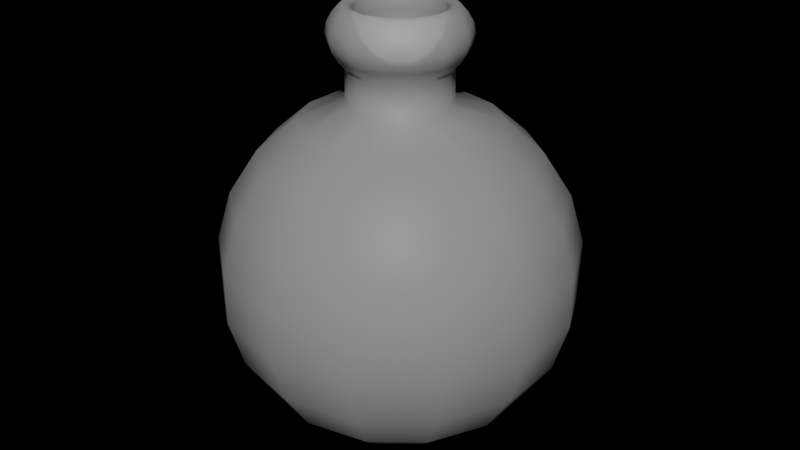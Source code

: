 # Source: bottle.blend  (saved by Blender 4.1.24; exported with 4.5.12 LTS)
import bpy
from mathutils import Matrix  # noqa: F401  (used for matrix-valued properties, if any)

bpy.ops.wm.read_factory_settings(use_empty=True)
scene = bpy.context.scene
scene.name = 'Scene'

# ---- collections
col_collection = bpy.data.collections.new('Collection'); scene.collection.children.link(col_collection)

# ---- materials (node trees are filled in below, after node groups)
mat_material_001 = bpy.data.materials.new('Material.001')
mat_material_001.surface_render_method = 'BLENDED'
mat_material_001.blend_method = 'BLEND'
mat_material_001.use_backface_culling = True
mat_material_001.use_transparent_shadow = False
mat_material_002 = bpy.data.materials.new('Material.002')
mat_material_002.use_backface_culling = True
mat_material_002.use_transparent_shadow = False
mat_material_003 = bpy.data.materials.new('Material.003')
mat_material_003.use_backface_culling = True
mat_material_003.use_transparent_shadow = False

# ---- material node trees
mat_material_001.use_nodes = True; mat_material_001.node_tree.nodes.clear()
_N = mat_material_001.node_tree.nodes; _L = mat_material_001.node_tree.links
n0 = _N.new('ShaderNodeBsdfPrincipled'); n0.name = 'Principled BSDF'; n0.location = (10, 300)
n0.inputs[4].default_value = 0.3571
n1 = _N.new('ShaderNodeOutputMaterial'); n1.name = 'Material Output'; n1.location = (300, 300)
_L.new(n0.outputs[0], n1.inputs[0])
n1.is_active_output = True
mat_material_002.use_nodes = True; mat_material_002.node_tree.nodes.clear()
_N = mat_material_002.node_tree.nodes; _L = mat_material_002.node_tree.links
n0 = _N.new('ShaderNodeBsdfPrincipled'); n0.name = 'Principled BSDF'; n0.location = (10, 300)
n1 = _N.new('ShaderNodeOutputMaterial'); n1.name = 'Material Output'; n1.location = (300, 300)
_L.new(n0.outputs[0], n1.inputs[0])
n1.is_active_output = True
mat_material_003.use_nodes = True; mat_material_003.node_tree.nodes.clear()
_N = mat_material_003.node_tree.nodes; _L = mat_material_003.node_tree.links
n0 = _N.new('ShaderNodeBsdfPrincipled'); n0.name = 'Principled BSDF'; n0.location = (10, 300)
n1 = _N.new('ShaderNodeOutputMaterial'); n1.name = 'Material Output'; n1.location = (300, 300)
_L.new(n0.outputs[0], n1.inputs[0])
n1.is_active_output = True

# ---- world
world_world = bpy.data.worlds.new('World'); scene.world = world_world
world_world.use_nodes = True; world_world.node_tree.nodes.clear()
_N = world_world.node_tree.nodes; _L = world_world.node_tree.links
n0 = _N.new('ShaderNodeOutputWorld'); n0.name = 'World Output'; n0.location = (300, 300)
n1 = _N.new('ShaderNodeBackground'); n1.name = 'Background'; n1.location = (10, 300)
n1.inputs[0].default_value = (0.05088, 0.05088, 0.05088, 1.0)
n1.inputs[1].default_value = 0.0
_L.new(n1.outputs[0], n0.inputs[0])
n0.is_active_output = True
world_world.color = (0.05088, 0.05088, 0.05088)
world_world.use_sun_shadow = False
world_world.sun_shadow_jitter_overblur = 0.0

# ---- meshes
me_sphere = bpy.data.meshes.new('Sphere')
me_sphere.from_pydata([(0.0, 0.2817, 0.9508), (0.0, 0.5406, 0.8413), (0.0, 0.9898, 0.1423), (0.0, 0.9898, -0.1423), (0.0, 0.5406, -0.8413), (0.0, 0.2817, -0.9595), (0.1222, 0.2538, 0.9508), (0.2346, 0.4871, 0.8413), (0.3279, 0.6809, 0.6549), (0.3947, 0.8196, 0.4154), (0.4295, 0.8918, 0.1423), (0.4295, 0.8918, -0.1423), (0.3947, 0.8196, -0.4154), (0.3279, 0.6809, -0.6549), (0.2346, 0.4871, -0.8413), (0.1222, 0.2538, -0.9595), (0.2203, 0.1757, 0.9508), (0.4227, 0.3371, 0.8413), (0.5909, 0.4712, 0.6549), (0.7112, 0.5671, 0.4154), (0.7739, 0.6171, 0.1423), (0.7739, 0.6171, -0.1423), (0.7112, 0.5671, -0.4154), (0.5909, 0.4712, -0.6549), (0.4227, 0.3371, -0.8413), (0.2203, 0.1757, -0.9595), (0.2747, 0.06269, 0.9508), (0.5271, 0.1203, 0.8413), (0.7368, 0.1682, 0.6549), (0.8868, 0.2024, 0.4154), (0.965, 0.2203, 0.1423), (0.965, 0.2203, -0.1423), (0.8868, 0.2024, -0.4154), (0.7368, 0.1682, -0.6549), (0.5271, 0.1203, -0.8413), (0.2747, 0.06269, -0.9595), (0.2747, -0.06269, 0.9508), (0.5271, -0.1203, 0.8413), (0.7368, -0.1682, 0.6549), (0.8868, -0.2024, 0.4154), (0.965, -0.2203, 0.1423), (0.965, -0.2203, -0.1423), (0.8868, -0.2024, -0.4154), (0.7368, -0.1682, -0.6549), (0.5271, -0.1203, -0.8413), (0.2747, -0.06269, -0.9595), (0.2203, -0.1757, 0.9508), (0.4227, -0.3371, 0.8413), (0.5909, -0.4712, 0.6549), (0.7112, -0.5671, 0.4154), (0.7739, -0.6171, 0.1423), (0.7739, -0.6171, -0.1423), (0.7112, -0.5671, -0.4154), (0.5909, -0.4712, -0.6549), (0.4227, -0.3371, -0.8413), (0.2203, -0.1757, -0.9595), (0.1222, -0.2538, 0.9508), (0.2346, -0.4871, 0.8413), (0.3279, -0.6809, 0.6549), (0.3947, -0.8196, 0.4154), (0.4295, -0.8918, 0.1423), (0.4295, -0.8918, -0.1423), (0.3947, -0.8196, -0.4154), (0.3279, -0.6809, -0.6549), (0.2346, -0.4871, -0.8413), (0.1222, -0.2538, -0.9595), (-5.96e-08, -0.2817, 0.9508), (-8.941e-08, -0.5406, 0.8413), (-1.192e-07, -0.7557, 0.6549), (-1.788e-07, -0.9096, 0.4154), (-2.086e-07, -0.9898, 0.1423), (-2.086e-07, -0.9898, -0.1423), (-1.788e-07, -0.9096, -0.4154), (-1.192e-07, -0.7557, -0.6549), (-8.941e-08, -0.5406, -0.8413), (-5.96e-08, -0.2817, -0.9595), (-0.1222, -0.2538, 0.9508), (-0.2346, -0.4871, 0.8413), (-0.3279, -0.6809, 0.6549), (-0.3947, -0.8196, 0.4154), (-0.4295, -0.8918, 0.1423), (-0.4295, -0.8918, -0.1423), (-0.3947, -0.8196, -0.4154), (-0.3279, -0.6809, -0.6549), (-0.2346, -0.4871, -0.8413), (-0.1222, -0.2538, -0.9595), (0.0, 0.0, -1.0), (-0.2203, -0.1757, 0.9508), (-0.4227, -0.3371, 0.8413), (-0.5909, -0.4712, 0.6549), (-0.7112, -0.5671, 0.4154), (-0.7739, -0.6171, 0.1423), (-0.7739, -0.6171, -0.1423), (-0.7112, -0.5671, -0.4154), (-0.5909, -0.4712, -0.6549), (-0.4227, -0.3371, -0.8413), (-0.2203, -0.1757, -0.9595), (-0.2747, -0.06269, 0.9508), (-0.5271, -0.1203, 0.8413), (-0.7368, -0.1682, 0.6549), (-0.8868, -0.2024, 0.4154), (-0.965, -0.2203, 0.1423), (-0.965, -0.2203, -0.1423), (-0.8868, -0.2024, -0.4154), (-0.7368, -0.1682, -0.6549), (-0.5271, -0.1203, -0.8413), (-0.2747, -0.06269, -0.9595), (-0.2747, 0.06269, 0.9508), (-0.5271, 0.1203, 0.8413), (-0.7368, 0.1682, 0.6549), (-0.8868, 0.2024, 0.4154), (-0.965, 0.2203, 0.1423), (-0.965, 0.2203, -0.1423), (-0.8868, 0.2024, -0.4154), (-0.7368, 0.1682, -0.6549), (-0.5271, 0.1203, -0.8413), (-0.2747, 0.06269, -0.9595), (-0.2203, 0.1757, 0.9508), (-0.4227, 0.3371, 0.8413), (-0.5909, 0.4712, 0.6549), (-0.7112, 0.5671, 0.4154), (-0.7739, 0.6171, 0.1423), (-0.7739, 0.6171, -0.1423), (-0.7112, 0.5671, -0.4154), (-0.5909, 0.4712, -0.6549), (-0.4227, 0.3371, -0.8413), (-0.2203, 0.1757, -0.9595), (-0.1222, 0.2538, 0.9508), (-0.2346, 0.4871, 0.8413), (-0.3279, 0.6809, 0.6549), (-0.3947, 0.8196, 0.4154), (-0.4295, 0.8918, 0.1423), (-0.4295, 0.8918, -0.1423), (-0.3947, 0.8196, -0.4154), (-0.3279, 0.6809, -0.6549), (-0.2346, 0.4871, -0.8413), (-0.1222, 0.2538, -0.9595), (2.98e-07, 0.7557, 0.6549), (2.98e-07, 0.9096, 0.4154), (2.98e-07, 0.9096, -0.4154), (2.98e-07, 0.7557, -0.6549), (0.2203, 0.1757, 1.135), (0.2203, -0.1757, 1.135), (0.1222, -0.2538, 1.135), (-0.2203, -0.1757, 1.135), (-0.2747, 0.06269, 1.135), (-0.2203, 0.1757, 1.135), (-0.1222, 0.2538, 1.135), (2.112e-09, 0.2368, 0.9178), (0.2747, -0.06269, 1.135), (-0.2747, -0.06269, 1.135), (0.2747, 0.06269, 1.135), (-0.1222, -0.2538, 1.135), (-5.96e-08, -0.2817, 1.135), (0.1222, 0.2538, 1.135), (0.0, 0.2817, 1.135), (-2.049e-10, 0.5103, 0.7945), (-2.795e-09, 0.9346, 0.1345), (-3.074e-09, 0.9346, -0.1345), (0.0, 0.5097, -0.7948), (-1.482e-09, 0.265, -0.9063), (0.1027, 0.2133, 0.9178), (0.2214, 0.4597, 0.7945), (0.3094, 0.6425, 0.6189), (0.3726, 0.7737, 0.3927), (0.4055, 0.842, 0.1345), (0.4055, 0.842, -0.1345), (0.3726, 0.7737, -0.3927), (0.3094, 0.6425, -0.6189), (0.2212, 0.4592, -0.7948), (0.115, 0.2387, -0.9063), (0.1851, 0.1476, 0.9178), (0.3989, 0.3182, 0.7945), (0.5575, 0.4446, 0.6189), (0.6714, 0.5354, 0.3927), (0.7307, 0.5827, 0.1345), (0.7307, 0.5827, -0.1345), (0.6714, 0.5354, -0.3927), (0.5575, 0.4446, -0.6189), (0.3985, 0.3178, -0.7948), (0.2072, 0.1652, -0.9063), (0.2308, 0.05269, 0.9178), (0.4975, 0.1135, 0.7945), (0.6952, 0.1587, 0.6189), (0.8372, 0.1911, 0.3927), (0.9112, 0.208, 0.1345), (0.9112, 0.208, -0.1345), (0.8372, 0.1911, -0.3927), (0.6952, 0.1587, -0.6189), (0.4969, 0.1134, -0.7948), (0.2583, 0.05897, -0.9063), (0.2308, -0.05269, 0.9178), (0.4975, -0.1135, 0.7945), (0.6952, -0.1587, 0.6189), (0.8372, -0.1911, 0.3927), (0.9112, -0.208, 0.1345), (0.9112, -0.208, -0.1345), (0.8372, -0.1911, -0.3927), (0.6952, -0.1587, -0.6189), (0.4969, -0.1134, -0.7948), (0.2583, -0.05897, -0.9063), (0.1851, -0.1476, 0.9178), (0.3989, -0.3182, 0.7945), (0.5575, -0.4446, 0.6189), (0.6714, -0.5354, 0.3927), (0.7307, -0.5827, 0.1345), (0.7307, -0.5827, -0.1345), (0.6714, -0.5354, -0.3927), (0.5575, -0.4446, -0.6189), (0.3985, -0.3178, -0.7948), (0.2072, -0.1652, -0.9063), (0.1027, -0.2133, 0.9178), (0.2214, -0.4597, 0.7945), (0.3094, -0.6425, 0.6189), (0.3726, -0.7737, 0.3927), (0.4055, -0.842, 0.1345), (0.4055, -0.842, -0.1345), (0.3726, -0.7737, -0.3927), (0.3094, -0.6425, -0.6189), (0.2212, -0.4592, -0.7948), (0.115, -0.2387, -0.9063), (-5.055e-08, -0.2368, 0.9178), (-8.34e-08, -0.5103, 0.7945), (-1.129e-07, -0.7131, 0.6189), (-1.691e-07, -0.8587, 0.3927), (-1.946e-07, -0.9346, 0.1345), (-1.946e-07, -0.9346, -0.1345), (-1.691e-07, -0.8587, -0.3927), (-1.129e-07, -0.7131, -0.6189), (-8.396e-08, -0.5097, -0.7948), (-5.613e-08, -0.265, -0.9063), (-0.1799, -0.1434, 1.156), (-0.1851, -0.1476, 0.9178), (-0.1027, -0.2133, 0.9178), (-0.2214, -0.4597, 0.7945), (-0.3094, -0.6425, 0.6189), (-0.3726, -0.7737, 0.3927), (-0.4055, -0.842, 0.1345), (-0.4055, -0.842, -0.1345), (-0.3726, -0.7737, -0.3927), (-0.3094, -0.6425, -0.6189), (-0.2212, -0.4592, -0.7948), (-0.115, -0.2387, -0.9063), (5.151e-10, 7.431e-10, -0.9442), (-0.3989, -0.3182, 0.7945), (-0.5575, -0.4446, 0.6189), (-0.6714, -0.5354, 0.3927), (-0.7307, -0.5827, 0.1345), (-0.7307, -0.5827, -0.1345), (-0.6714, -0.5354, -0.3927), (-0.5575, -0.4446, -0.6189), (-0.3985, -0.3178, -0.7948), (-0.2072, -0.1652, -0.9063), (-0.2308, -0.05269, 0.9178), (-0.4975, -0.1135, 0.7945), (-0.6952, -0.1587, 0.6189), (-0.8372, -0.1911, 0.3927), (-0.9112, -0.208, 0.1345), (-0.9112, -0.208, -0.1345), (-0.8372, -0.1911, -0.3927), (-0.6952, -0.1587, -0.6189), (-0.4969, -0.1134, -0.7948), (-0.2583, -0.05897, -0.9063), (-0.2308, 0.05269, 0.9178), (-0.4975, 0.1135, 0.7945), (-0.6952, 0.1587, 0.6189), (-0.8372, 0.1911, 0.3927), (-0.9112, 0.208, 0.1345), (-0.9112, 0.208, -0.1345), (-0.8372, 0.1911, -0.3927), (-0.6952, 0.1587, -0.6189), (-0.4969, 0.1134, -0.7948), (-0.2583, 0.05897, -0.9063), (-0.1851, 0.1476, 0.9178), (-0.3989, 0.3182, 0.7945), (-0.5575, 0.4446, 0.6189), (-0.6714, 0.5354, 0.3927), (-0.7307, 0.5827, 0.1345), (-0.7307, 0.5827, -0.1345), (-0.6714, 0.5354, -0.3927), (-0.5575, 0.4446, -0.6189), (-0.3985, 0.3178, -0.7948), (-0.2072, 0.1652, -0.9063), (-0.1027, 0.2133, 0.9178), (-0.2214, 0.4597, 0.7945), (-0.3094, 0.6425, 0.6189), (-0.3726, 0.7737, 0.3927), (-0.4055, 0.842, 0.1345), (-0.4055, 0.842, -0.1345), (-0.3726, 0.7737, -0.3927), (-0.3094, 0.6425, -0.6189), (-0.2212, 0.4592, -0.7948), (-0.115, 0.2387, -0.9063), (2.878e-07, 0.7131, 0.6189), (2.836e-07, 0.8587, 0.3927), (2.836e-07, 0.8587, -0.3927), (2.876e-07, 0.7131, -0.6189), (-0.1799, 0.1434, 1.156), (0.09982, -0.2073, 1.156), (0.1799, -0.1434, 1.156), (-0.2243, 0.05119, 1.156), (0.1799, 0.1434, 1.156), (-0.09982, 0.2073, 1.156), (0.1098, -0.228, 1.26), (-0.2467, 0.05632, 1.26), (-0.1979, -0.1578, 1.26), (0.1043, 0.2165, 1.433), (0.1117, 0.2319, 1.345), (-1.96e-08, 0.2403, 1.433), (-0.2243, -0.05119, 1.156), (0.2243, -0.05119, 1.156), (7.446e-09, 0.2301, 1.156), (0.2243, 0.05119, 1.156), (-5.106e-08, -0.2301, 1.156), (0.1879, 0.1498, 1.433), (0.2342, 0.05347, 1.433), (0.2342, -0.05347, 1.433), (-0.1098, 0.228, 1.26), (0.251, -0.05728, 1.345), (0.1979, 0.1578, 1.26), (-0.09982, -0.2073, 1.156), (0.09982, 0.2073, 1.156), (0.1879, -0.1498, 1.433), (0.2013, 0.1605, 1.345), (0.251, 0.05728, 1.345), (-0.1979, 0.1578, 1.26), (0.1979, -0.1578, 1.26), (-8.994e-11, 0.2574, 1.345), (6.48e-09, 0.2531, 1.26), (0.1098, 0.228, 1.26), (-5.41e-08, -0.2574, 1.345), (-4.882e-08, -0.2403, 1.433), (-0.1043, -0.2165, 1.433), (-0.1117, -0.2319, 1.345), (-5.406e-08, -0.2531, 1.26), (-0.1098, -0.228, 1.26), (-0.1879, -0.1498, 1.433), (-0.2013, -0.1605, 1.345), (0.2467, 0.05632, 1.26), (-0.2342, -0.05347, 1.433), (-0.251, -0.05728, 1.345), (-0.2467, -0.05632, 1.26), (0.2467, -0.05632, 1.26), (-0.2342, 0.05347, 1.433), (-0.251, 0.05728, 1.345), (0.2013, -0.1605, 1.345), (-0.1879, 0.1498, 1.433), (-0.2013, 0.1605, 1.345), (-0.1117, 0.2319, 1.345), (-0.1043, 0.2165, 1.433), (0.1043, -0.2165, 1.433), (0.1117, -0.2319, 1.345), (0.1329, 0.2759, 1.444), (0.1104, 0.2292, 1.446), (0.1219, 0.2531, 1.456), (0.2394, 0.1909, 1.444), (0.1989, 0.1586, 1.446), (0.2196, 0.1751, 1.456), (0.2985, 0.06814, 1.444), (0.2481, 0.05662, 1.446), (0.2739, 0.06251, 1.456), (0.2985, -0.06814, 1.444), (0.2481, -0.05662, 1.446), (0.2739, -0.06251, 1.456), (0.1329, -0.2759, 1.444), (0.1104, -0.2292, 1.446), (0.1219, -0.2531, 1.456), (-0.1104, 0.2292, 1.446), (-0.1329, 0.2759, 1.444), (-0.1219, 0.2531, 1.456), (-0.2394, 0.1909, 1.444), (-0.1989, 0.1586, 1.446), (-0.2196, 0.1751, 1.456), (0.2394, -0.1909, 1.444), (0.1989, -0.1586, 1.446), (0.2196, -0.1751, 1.456), (-0.2985, 0.06814, 1.444), (-0.2481, 0.05662, 1.446), (-0.2739, 0.06251, 1.456), (-0.2985, -0.06814, 1.444), (-0.2481, -0.05662, 1.446), (-0.2739, -0.06251, 1.456), (-0.2394, -0.1909, 1.444), (-0.1989, -0.1586, 1.446), (-0.2196, -0.1751, 1.456), (-0.1329, -0.2759, 1.444), (-0.1104, -0.2292, 1.446), (-0.1219, -0.2531, 1.456), (-5.251e-08, -0.2544, 1.446), (-6.499e-08, -0.3062, 1.444), (-5.91e-08, -0.2809, 1.456), (-1.29e-08, 0.2544, 1.446), (-4.385e-11, 0.3062, 1.444), (-3.805e-09, 0.2809, 1.456), (0.1638, -0.3402, 1.303), (0.1458, -0.3027, 1.41), (0.1585, -0.3292, 1.36), (0.1458, -0.3027, 1.195), (0.1585, -0.3292, 1.246), (-0.1638, 0.3402, 1.303), (-0.1458, 0.3027, 1.195), (-0.1585, 0.3292, 1.246), (-0.1458, 0.3027, 1.41), (-0.1585, 0.3292, 1.36), (-0.2627, 0.2095, 1.41), (-0.2857, 0.2278, 1.36), (-0.2627, 0.2095, 1.195), (-0.2952, 0.2354, 1.303), (-0.2857, 0.2278, 1.246), (0.2627, -0.2095, 1.41), (0.2857, -0.2278, 1.36), (0.2627, -0.2095, 1.195), (0.2952, -0.2354, 1.303), (0.2857, -0.2278, 1.246), (-0.3275, 0.07476, 1.41), (-0.3562, 0.0813, 1.36), (-0.3275, 0.07476, 1.195), (-0.3681, 0.08401, 1.303), (-0.3562, 0.0813, 1.246), (0.3275, -0.07476, 1.41), (0.3562, -0.0813, 1.36), (0.3275, -0.07476, 1.195), (0.3681, -0.08401, 1.303), (0.3562, -0.0813, 1.246), (-0.3681, -0.08401, 1.303), (-0.3275, -0.07476, 1.41), (-0.3562, -0.0813, 1.36), (-0.3275, -0.07476, 1.195), (-0.3562, -0.0813, 1.246), (0.3275, 0.07476, 1.41), (0.3562, 0.0813, 1.36), (0.3275, 0.07476, 1.195), (0.3681, 0.08401, 1.303), (0.3562, 0.0813, 1.246), (-0.2952, -0.2354, 1.303), (-0.2627, -0.2095, 1.41), (-0.2857, -0.2278, 1.36), (-0.2627, -0.2095, 1.195), (-0.2857, -0.2278, 1.246), (0.2952, 0.2354, 1.303), (0.2627, 0.2095, 1.41), (0.2857, 0.2278, 1.36), (0.2627, 0.2095, 1.195), (0.2857, 0.2278, 1.246), (-0.1458, -0.3027, 1.41), (-0.1585, -0.3292, 1.36), (-0.1458, -0.3027, 1.195), (-0.1638, -0.3402, 1.303), (-0.1585, -0.3292, 1.246), (-8.068e-08, -0.3775, 1.303), (-7.153e-08, -0.336, 1.195), (-7.8e-08, -0.3654, 1.246), (-7.153e-08, -0.336, 1.41), (-7.8e-08, -0.3654, 1.36), (0.1638, 0.3402, 1.303), (0.1458, 0.3027, 1.41), (0.1585, 0.3292, 1.36), (0.1458, 0.3027, 1.195), (0.1585, 0.3292, 1.246), (-9.709e-11, 0.336, 1.195), (-1.164e-10, 0.3654, 1.246), (-9.709e-11, 0.336, 1.41), (-1.715e-10, 0.3775, 1.303), (-1.164e-10, 0.3654, 1.36)], [], [(139, 12, 11, 3), (138, 9, 8, 137), (86, 15, 5), (127, 147, 146, 117), (140, 13, 12, 139), (2, 10, 9, 138), (1, 7, 6, 0), (4, 14, 13, 140), (3, 11, 10, 2), (137, 8, 7, 1), (5, 15, 14, 4), (8, 18, 17, 7), (15, 25, 24, 14), (12, 22, 21, 11), (9, 19, 18, 8), (86, 25, 15), (97, 150, 144, 87), (13, 23, 22, 12), (10, 20, 19, 9), (7, 17, 16, 6), (14, 24, 23, 13), (11, 21, 20, 10), (22, 32, 31, 21), (19, 29, 28, 18), (86, 35, 25), (46, 142, 149, 36), (23, 33, 32, 22), (20, 30, 29, 19), (17, 27, 26, 16), (24, 34, 33, 23), (21, 31, 30, 20), (18, 28, 27, 17), (25, 35, 34, 24), (76, 152, 153, 66), (33, 43, 42, 32), (30, 40, 39, 29), (27, 37, 36, 26), (34, 44, 43, 33), (31, 41, 40, 30), (28, 38, 37, 27), (35, 45, 44, 34), (32, 42, 41, 31), (29, 39, 38, 28), (86, 45, 35), (37, 47, 46, 36), (44, 54, 53, 43), (41, 51, 50, 40), (38, 48, 47, 37), (45, 55, 54, 44), (42, 52, 51, 41), (39, 49, 48, 38), (86, 55, 45), (87, 144, 152, 76), (43, 53, 52, 42), (40, 50, 49, 39), (51, 61, 60, 50), (48, 58, 57, 47), (55, 65, 64, 54), (52, 62, 61, 51), (49, 59, 58, 48), (86, 65, 55), (66, 153, 143, 56), (53, 63, 62, 52), (50, 60, 59, 49), (47, 57, 56, 46), (54, 64, 63, 53), (62, 72, 71, 61), (59, 69, 68, 58), (86, 75, 65), (117, 146, 145, 107), (63, 73, 72, 62), (60, 70, 69, 59), (57, 67, 66, 56), (64, 74, 73, 63), (61, 71, 70, 60), (58, 68, 67, 57), (65, 75, 74, 64), (86, 85, 75), (56, 143, 142, 46), (73, 83, 82, 72), (70, 80, 79, 69), (67, 77, 76, 66), (74, 84, 83, 73), (71, 81, 80, 70), (68, 78, 77, 67), (75, 85, 84, 74), (72, 82, 81, 71), (69, 79, 78, 68), (80, 91, 90, 79), (77, 88, 87, 76), (84, 95, 94, 83), (81, 92, 91, 80), (78, 89, 88, 77), (85, 96, 95, 84), (82, 93, 92, 81), (79, 90, 89, 78), (86, 96, 85), (26, 151, 141, 16), (83, 94, 93, 82), (92, 102, 101, 91), (89, 99, 98, 88), (96, 106, 105, 95), (93, 103, 102, 92), (90, 100, 99, 89), (86, 106, 96), (6, 154, 155, 0), (94, 104, 103, 93), (91, 101, 100, 90), (88, 98, 97, 87), (95, 105, 104, 94), (106, 116, 115, 105), (103, 113, 112, 102), (100, 110, 109, 99), (86, 116, 106), (107, 145, 150, 97), (104, 114, 113, 103), (101, 111, 110, 100), (98, 108, 107, 97), (105, 115, 114, 104), (102, 112, 111, 101), (99, 109, 108, 98), (110, 120, 119, 109), (86, 126, 116), (36, 149, 151, 26), (114, 124, 123, 113), (111, 121, 120, 110), (108, 118, 117, 107), (115, 125, 124, 114), (112, 122, 121, 111), (109, 119, 118, 108), (116, 126, 125, 115), (113, 123, 122, 112), (121, 131, 130, 120), (118, 128, 127, 117), (125, 135, 134, 124), (122, 132, 131, 121), (119, 129, 128, 118), (126, 136, 135, 125), (123, 133, 132, 122), (120, 130, 129, 119), (86, 136, 126), (16, 141, 154, 6), (124, 134, 133, 123), (135, 4, 140, 134), (132, 3, 2, 131), (129, 137, 1, 128), (136, 5, 4, 135), (133, 139, 3, 132), (130, 138, 137, 129), (86, 5, 136), (0, 155, 147, 127), (134, 140, 139, 133), (131, 2, 138, 130), (128, 1, 0, 127), (167, 166, 176, 177), (170, 169, 179, 180), (163, 162, 172, 173), (160, 159, 169, 170), (293, 156, 162, 163), (158, 157, 165, 166), (159, 296, 168, 169), (156, 148, 161, 162), (157, 294, 164, 165), (296, 295, 167, 168), (283, 273, 297, 302), (243, 160, 170), (294, 293, 163, 164), (295, 158, 166, 167), (353, 356, 314, 306), (459, 155, 154, 457), (450, 153, 152, 446), (392, 461, 455, 352), (457, 154, 141, 442), (389, 452, 444, 385), (388, 386, 332, 331), (446, 152, 144, 437), (352, 455, 440, 355), (359, 362, 316, 315), (442, 141, 151, 431), (385, 444, 435, 382), (386, 383, 336, 332), (437, 144, 150, 427), (355, 440, 429, 358), (421, 149, 142, 411), (431, 151, 149, 421), (382, 435, 425, 379), (383, 380, 339, 336), (427, 150, 145, 416), (358, 429, 419, 361), (362, 374, 322, 316), (361, 419, 409, 373), (379, 425, 414, 376), (380, 377, 343, 339), (416, 145, 146, 406), (367, 391, 308, 349), (368, 402, 461, 392), (397, 143, 153, 450), (406, 146, 147, 400), (371, 367, 349, 346), (400, 147, 155, 459), (365, 388, 331, 350), (364, 395, 452, 389), (411, 142, 143, 397), (164, 163, 173, 174), (243, 170, 180), (253, 232, 231, 309), (168, 167, 177, 178), (165, 164, 174, 175), (162, 161, 171, 172), (169, 168, 178, 179), (166, 165, 175, 176), (177, 176, 186, 187), (174, 173, 183, 184), (243, 180, 190), (201, 191, 310, 299), (178, 177, 187, 188), (175, 174, 184, 185), (172, 171, 181, 182), (179, 178, 188, 189), (176, 175, 185, 186), (173, 172, 182, 183), (180, 179, 189, 190), (233, 221, 313, 320), (188, 187, 197, 198), (185, 184, 194, 195), (182, 181, 191, 192), (189, 188, 198, 199), (186, 185, 195, 196), (183, 182, 192, 193), (190, 189, 199, 200), (187, 186, 196, 197), (184, 183, 193, 194), (243, 190, 200), (192, 191, 201, 202), (199, 198, 208, 209), (196, 195, 205, 206), (193, 192, 202, 203), (200, 199, 209, 210), (197, 196, 206, 207), (194, 193, 203, 204), (243, 200, 210), (232, 233, 320, 231), (198, 197, 207, 208), (195, 194, 204, 205), (206, 205, 215, 216), (203, 202, 212, 213), (210, 209, 219, 220), (207, 206, 216, 217), (204, 203, 213, 214), (243, 210, 220), (221, 211, 298, 313), (208, 207, 217, 218), (205, 204, 214, 215), (202, 201, 211, 212), (209, 208, 218, 219), (217, 216, 226, 227), (214, 213, 223, 224), (243, 220, 230), (273, 263, 300, 297), (218, 217, 227, 228), (215, 214, 224, 225), (212, 211, 221, 222), (219, 218, 228, 229), (216, 215, 225, 226), (213, 212, 222, 223), (220, 219, 229, 230), (243, 230, 242), (211, 201, 299, 298), (228, 227, 239, 240), (225, 224, 236, 237), (222, 221, 233, 234), (229, 228, 240, 241), (226, 225, 237, 238), (223, 222, 234, 235), (230, 229, 241, 242), (227, 226, 238, 239), (224, 223, 235, 236), (237, 236, 246, 247), (234, 233, 232, 244), (241, 240, 250, 251), (238, 237, 247, 248), (235, 234, 244, 245), (242, 241, 251, 252), (239, 238, 248, 249), (236, 235, 245, 246), (243, 242, 252), (181, 171, 301, 312), (240, 239, 249, 250), (248, 247, 257, 258), (245, 244, 254, 255), (252, 251, 261, 262), (249, 248, 258, 259), (246, 245, 255, 256), (243, 252, 262), (161, 148, 311, 321), (250, 249, 259, 260), (247, 246, 256, 257), (244, 232, 253, 254), (251, 250, 260, 261), (262, 261, 271, 272), (259, 258, 268, 269), (256, 255, 265, 266), (243, 262, 272), (263, 253, 309, 300), (260, 259, 269, 270), (257, 256, 266, 267), (254, 253, 263, 264), (261, 260, 270, 271), (258, 257, 267, 268), (255, 254, 264, 265), (266, 265, 275, 276), (243, 272, 282), (191, 181, 312, 310), (270, 269, 279, 280), (267, 266, 276, 277), (264, 263, 273, 274), (271, 270, 280, 281), (268, 267, 277, 278), (265, 264, 274, 275), (272, 271, 281, 282), (269, 268, 278, 279), (277, 276, 286, 287), (274, 273, 283, 284), (281, 280, 290, 291), (278, 277, 287, 288), (275, 274, 284, 285), (282, 281, 291, 292), (279, 278, 288, 289), (276, 275, 285, 286), (243, 282, 292), (171, 161, 321, 301), (280, 279, 289, 290), (291, 290, 296, 159), (288, 287, 157, 158), (285, 284, 156, 293), (292, 291, 159, 160), (289, 288, 158, 295), (286, 285, 293, 294), (243, 292, 160), (148, 283, 302, 311), (290, 289, 295, 296), (287, 286, 294, 157), (284, 283, 148, 156), (308, 306, 307, 327), (327, 307, 329, 328), (328, 329, 321, 311), (331, 332, 333, 330), (330, 333, 335, 334), (334, 335, 320, 313), (306, 314, 323, 307), (307, 323, 319, 329), (329, 319, 301, 321), (332, 336, 337, 333), (333, 337, 305, 335), (335, 305, 231, 320), (314, 315, 324, 323), (323, 324, 338, 319), (319, 338, 312, 301), (336, 339, 340, 337), (337, 340, 341, 305), (305, 341, 309, 231), (315, 316, 318, 324), (324, 318, 342, 338), (338, 342, 310, 312), (339, 343, 344, 340), (340, 344, 304, 341), (341, 304, 300, 309), (316, 322, 345, 318), (318, 345, 326, 342), (342, 326, 299, 310), (343, 346, 347, 344), (344, 347, 325, 304), (304, 325, 297, 300), (349, 308, 327, 348), (348, 327, 328, 317), (317, 328, 311, 302), (322, 350, 351, 345), (345, 351, 303, 326), (326, 303, 298, 299), (346, 349, 348, 347), (347, 348, 317, 325), (325, 317, 302, 297), (350, 331, 330, 351), (351, 330, 334, 303), (303, 334, 313, 298), (391, 353, 306, 308), (370, 404, 402, 368), (356, 359, 315, 314), (374, 365, 350, 322), (376, 414, 404, 370), (377, 371, 346, 343), (353, 391, 393, 354), (354, 393, 392, 352), (356, 353, 354, 357), (357, 354, 352, 355), (359, 356, 357, 360), (360, 357, 355, 358), (362, 359, 360, 363), (363, 360, 358, 361), (361, 373, 375, 363), (363, 375, 374, 362), (389, 385, 387, 390), (390, 387, 386, 388), (385, 382, 384, 387), (387, 384, 383, 386), (382, 379, 381, 384), (384, 381, 380, 383), (379, 376, 378, 381), (381, 378, 377, 380), (376, 370, 372, 378), (378, 372, 371, 377), (368, 392, 393, 369), (369, 393, 391, 367), (373, 364, 366, 375), (375, 366, 365, 374), (370, 368, 369, 372), (372, 369, 367, 371), (364, 389, 390, 366), (366, 390, 388, 365), (455, 461, 463, 456), (456, 463, 462, 454), (454, 462, 460, 458), (458, 460, 459, 457), (444, 452, 453, 445), (445, 453, 449, 447), (447, 449, 451, 448), (448, 451, 450, 446), (440, 455, 456, 441), (441, 456, 454, 439), (439, 454, 458, 443), (443, 458, 457, 442), (435, 444, 445, 436), (436, 445, 447, 434), (434, 447, 448, 438), (438, 448, 446, 437), (429, 440, 441, 430), (430, 441, 439, 432), (432, 439, 443, 433), (433, 443, 442, 431), (425, 435, 436, 426), (426, 436, 434, 424), (424, 434, 438, 428), (428, 438, 437, 427), (419, 429, 430, 420), (420, 430, 432, 422), (422, 432, 433, 423), (423, 433, 431, 421), (414, 425, 426, 415), (415, 426, 424, 417), (417, 424, 428, 418), (418, 428, 427, 416), (409, 419, 420, 410), (410, 420, 422, 412), (412, 422, 423, 413), (413, 423, 421, 411), (404, 414, 415, 405), (405, 415, 417, 407), (407, 417, 418, 408), (408, 418, 416, 406), (461, 402, 403, 463), (463, 403, 399, 462), (462, 399, 401, 460), (460, 401, 400, 459), (395, 409, 410, 396), (396, 410, 412, 394), (394, 412, 413, 398), (398, 413, 411, 397), (402, 404, 405, 403), (403, 405, 407, 399), (399, 407, 408, 401), (401, 408, 406, 400), (452, 395, 396, 453), (453, 396, 394, 449), (449, 394, 398, 451), (451, 398, 397, 450), (373, 409, 395, 364)])
me_sphere.polygons.foreach_set('use_smooth', [True] * 476)
_uv = me_sphere.uv_layers.new(name='UVMap')
_uv.uv.foreach_set('vector', [0.7143, 0.3636, 0.6429, 0.3636, 0.6429, 0.4545, 0.7143, 0.4545, 0.7143, 0.6364, 0.6429, 0.6364, 0.6429, 0.7273, 0.7143, 0.7273, 0.6786, 0.0, 0.6429, 0.09091, 0.7143, 0.09091, 0.7857, 0.9091, 0.7857, 0.9091, 0.8571, 0.9091, 0.8571, 0.9091, 0.7143, 0.2727, 0.6429, 0.2727, 0.6429, 0.3636, 0.7143, 0.3636, 0.7143, 0.5455, 0.6429, 0.5455, 0.6429, 0.6364, 0.7143, 0.6364, 0.7143, 0.8182, 0.6429, 0.8182, 0.6429, 0.9091, 0.7143, 0.9091, 0.7143, 0.1818, 0.6429, 0.1818, 0.6429, 0.2727, 0.7143, 0.2727, 0.7143, 0.4545, 0.6429, 0.4545, 0.6429, 0.5455, 0.7143, 0.5455, 0.7143, 0.7273, 0.6429, 0.7273, 0.6429, 0.8182, 0.7143, 0.8182, 0.7143, 0.09091, 0.6429, 0.09091, 0.6429, 0.1818, 0.7143, 0.1818, 0.6429, 0.7273, 0.5714, 0.7273, 0.5714, 0.8182, 0.6429, 0.8182, 0.6429, 0.09091, 0.5714, 0.09091, 0.5714, 0.1818, 0.6429, 0.1818, 0.6429, 0.3636, 0.5714, 0.3636, 0.5714, 0.4545, 0.6429, 0.4545, 0.6429, 0.6364, 0.5714, 0.6364, 0.5714, 0.7273, 0.6429, 0.7273, 0.6071, 0.0, 0.5714, 0.09091, 0.6429, 0.09091, 0.0, 0.9091, 0.0, 0.9091, 0.07143, 0.9091, 0.07143, 0.9091, 0.6429, 0.2727, 0.5714, 0.2727, 0.5714, 0.3636, 0.6429, 0.3636, 0.6429, 0.5455, 0.5714, 0.5455, 0.5714, 0.6364, 0.6429, 0.6364, 0.6429, 0.8182, 0.5714, 0.8182, 0.5714, 0.9091, 0.6429, 0.9091, 0.6429, 0.1818, 0.5714, 0.1818, 0.5714, 0.2727, 0.6429, 0.2727, 0.6429, 0.4545, 0.5714, 0.4545, 0.5714, 0.5455, 0.6429, 0.5455, 0.5714, 0.3636, 0.5, 0.3636, 0.5, 0.4545, 0.5714, 0.4545, 0.5714, 0.6364, 0.5, 0.6364, 0.5, 0.7273, 0.5714, 0.7273, 0.5357, 0.0, 0.5, 0.09091, 0.5714, 0.09091, 0.3571, 0.9091, 0.3571, 0.9091, 0.4286, 0.9091, 0.4286, 0.9091, 0.5714, 0.2727, 0.5, 0.2727, 0.5, 0.3636, 0.5714, 0.3636, 0.5714, 0.5455, 0.5, 0.5455, 0.5, 0.6364, 0.5714, 0.6364, 0.5714, 0.8182, 0.5, 0.8182, 0.5, 0.9091, 0.5714, 0.9091, 0.5714, 0.1818, 0.5, 0.1818, 0.5, 0.2727, 0.5714, 0.2727, 0.5714, 0.4545, 0.5, 0.4545, 0.5, 0.5455, 0.5714, 0.5455, 0.5714, 0.7273, 0.5, 0.7273, 0.5, 0.8182, 0.5714, 0.8182, 0.5714, 0.09091, 0.5, 0.09091, 0.5, 0.1818, 0.5714, 0.1818, 0.1429, 0.9091, 0.1429, 0.9091, 0.2143, 0.9091, 0.2143, 0.9091, 0.5, 0.2727, 0.4286, 0.2727, 0.4286, 0.3636, 0.5, 0.3636, 0.5, 0.5455, 0.4286, 0.5455, 0.4286, 0.6364, 0.5, 0.6364, 0.5, 0.8182, 0.4286, 0.8182, 0.4286, 0.9091, 0.5, 0.9091, 0.5, 0.1818, 0.4286, 0.1818, 0.4286, 0.2727, 0.5, 0.2727, 0.5, 0.4545, 0.4286, 0.4545, 0.4286, 0.5455, 0.5, 0.5455, 0.5, 0.7273, 0.4286, 0.7273, 0.4286, 0.8182, 0.5, 0.8182, 0.5, 0.09091, 0.4286, 0.09091, 0.4286, 0.1818, 0.5, 0.1818, 0.5, 0.3636, 0.4286, 0.3636, 0.4286, 0.4545, 0.5, 0.4545, 0.5, 0.6364, 0.4286, 0.6364, 0.4286, 0.7273, 0.5, 0.7273, 0.4643, 0.0, 0.4286, 0.09091, 0.5, 0.09091, 0.4286, 0.8182, 0.3571, 0.8182, 0.3571, 0.9091, 0.4286, 0.9091, 0.4286, 0.1818, 0.3571, 0.1818, 0.3571, 0.2727, 0.4286, 0.2727, 0.4286, 0.4545, 0.3571, 0.4545, 0.3571, 0.5455, 0.4286, 0.5455, 0.4286, 0.7273, 0.3571, 0.7273, 0.3571, 0.8182, 0.4286, 0.8182, 0.4286, 0.09091, 0.3571, 0.09091, 0.3571, 0.1818, 0.4286, 0.1818, 0.4286, 0.3636, 0.3571, 0.3636, 0.3571, 0.4545, 0.4286, 0.4545, 0.4286, 0.6364, 0.3571, 0.6364, 0.3571, 0.7273, 0.4286, 0.7273, 0.3929, 0.0, 0.3571, 0.09091, 0.4286, 0.09091, 0.07143, 0.9091, 0.07143, 0.9091, 0.1429, 0.9091, 0.1429, 0.9091, 0.4286, 0.2727, 0.3571, 0.2727, 0.3571, 0.3636, 0.4286, 0.3636, 0.4286, 0.5455, 0.3571, 0.5455, 0.3571, 0.6364, 0.4286, 0.6364, 0.3571, 0.4545, 0.2857, 0.4545, 0.2857, 0.5455, 0.3571, 0.5455, 0.3571, 0.7273, 0.2857, 0.7273, 0.2857, 0.8182, 0.3571, 0.8182, 0.3571, 0.09091, 0.2857, 0.09091, 0.2857, 0.1818, 0.3571, 0.1818, 0.3571, 0.3636, 0.2857, 0.3636, 0.2857, 0.4545, 0.3571, 0.4545, 0.3571, 0.6364, 0.2857, 0.6364, 0.2857, 0.7273, 0.3571, 0.7273, 0.3214, 0.0, 0.2857, 0.09091, 0.3571, 0.09091, 0.2143, 0.9091, 0.2143, 0.9091, 0.2857, 0.9091, 0.2857, 0.9091, 0.3571, 0.2727, 0.2857, 0.2727, 0.2857, 0.3636, 0.3571, 0.3636, 0.3571, 0.5455, 0.2857, 0.5455, 0.2857, 0.6364, 0.3571, 0.6364, 0.3571, 0.8182, 0.2857, 0.8182, 0.2857, 0.9091, 0.3571, 0.9091, 0.3571, 0.1818, 0.2857, 0.1818, 0.2857, 0.2727, 0.3571, 0.2727, 0.2857, 0.3636, 0.2143, 0.3636, 0.2143, 0.4545, 0.2857, 0.4545, 0.2857, 0.6364, 0.2143, 0.6364, 0.2143, 0.7273, 0.2857, 0.7273, 0.25, 0.0, 0.2143, 0.09091, 0.2857, 0.09091, 0.8571, 0.9091, 0.8571, 0.9091, 0.9286, 0.9091, 0.9286, 0.9091, 0.2857, 0.2727, 0.2143, 0.2727, 0.2143, 0.3636, 0.2857, 0.3636, 0.2857, 0.5455, 0.2143, 0.5455, 0.2143, 0.6364, 0.2857, 0.6364, 0.2857, 0.8182, 0.2143, 0.8182, 0.2143, 0.9091, 0.2857, 0.9091, 0.2857, 0.1818, 0.2143, 0.1818, 0.2143, 0.2727, 0.2857, 0.2727, 0.2857, 0.4545, 0.2143, 0.4545, 0.2143, 0.5455, 0.2857, 0.5455, 0.2857, 0.7273, 0.2143, 0.7273, 0.2143, 0.8182, 0.2857, 0.8182, 0.2857, 0.09091, 0.2143, 0.09091, 0.2143, 0.1818, 0.2857, 0.1818, 0.1786, 0.0, 0.1429, 0.09091, 0.2143, 0.09091, 0.2857, 0.9091, 0.2857, 0.9091, 0.3571, 0.9091, 0.3571, 0.9091, 0.2143, 0.2727, 0.1429, 0.2727, 0.1429, 0.3636, 0.2143, 0.3636, 0.2143, 0.5455, 0.1429, 0.5455, 0.1429, 0.6364, 0.2143, 0.6364, 0.2143, 0.8182, 0.1429, 0.8182, 0.1429, 0.9091, 0.2143, 0.9091, 0.2143, 0.1818, 0.1429, 0.1818, 0.1429, 0.2727, 0.2143, 0.2727, 0.2143, 0.4545, 0.1429, 0.4545, 0.1429, 0.5455, 0.2143, 0.5455, 0.2143, 0.7273, 0.1429, 0.7273, 0.1429, 0.8182, 0.2143, 0.8182, 0.2143, 0.09091, 0.1429, 0.09091, 0.1429, 0.1818, 0.2143, 0.1818, 0.2143, 0.3636, 0.1429, 0.3636, 0.1429, 0.4545, 0.2143, 0.4545, 0.2143, 0.6364, 0.1429, 0.6364, 0.1429, 0.7273, 0.2143, 0.7273, 0.1429, 0.5455, 0.07143, 0.5455, 0.07143, 0.6364, 0.1429, 0.6364, 0.1429, 0.8182, 0.07143, 0.8182, 0.07143, 0.9091, 0.1429, 0.9091, 0.1429, 0.1818, 0.07143, 0.1818, 0.07143, 0.2727, 0.1429, 0.2727, 0.1429, 0.4545, 0.07143, 0.4545, 0.07143, 0.5455, 0.1429, 0.5455, 0.1429, 0.7273, 0.07143, 0.7273, 0.07143, 0.8182, 0.1429, 0.8182, 0.1429, 0.09091, 0.07143, 0.09091, 0.07143, 0.1818, 0.1429, 0.1818, 0.1429, 0.3636, 0.07143, 0.3636, 0.07143, 0.4545, 0.1429, 0.4545, 0.1429, 0.6364, 0.07143, 0.6364, 0.07143, 0.7273, 0.1429, 0.7273, 0.1071, 0.0, 0.07143, 0.09091, 0.1429, 0.09091, 0.5, 0.9091, 0.5, 0.9091, 0.5714, 0.9091, 0.5714, 0.9091, 0.1429, 0.2727, 0.07143, 0.2727, 0.07143, 0.3636, 0.1429, 0.3636, 0.07143, 0.4545, 0.0, 0.4545, 0.0, 0.5455, 0.07143, 0.5455, 0.07143, 0.7273, 0.0, 0.7273, 0.0, 0.8182, 0.07143, 0.8182, 0.07143, 0.09091, 0.0, 0.09091, 0.0, 0.1818, 0.07143, 0.1818, 0.07143, 0.3636, 0.0, 0.3636, 0.0, 0.4545, 0.07143, 0.4545, 0.07143, 0.6364, 0.0, 0.6364, 0.0, 0.7273, 0.07143, 0.7273, 0.03571, 0.0, 0.0, 0.09091, 0.07143, 0.09091, 0.6429, 0.9091, 0.6429, 0.9091, 0.7143, 0.9091, 0.7143, 0.9091, 0.07143, 0.2727, 0.0, 0.2727, 0.0, 0.3636, 0.07143, 0.3636, 0.07143, 0.5455, 0.0, 0.5455, 0.0, 0.6364, 0.07143, 0.6364, 0.07143, 0.8182, 0.0, 0.8182, 0.0, 0.9091, 0.07143, 0.9091, 0.07143, 0.1818, 0.0, 0.1818, 0.0, 0.2727, 0.07143, 0.2727, 1.0, 0.09091, 0.9286, 0.09091, 0.9286, 0.1818, 1.0, 0.1818, 1.0, 0.3636, 0.9286, 0.3636, 0.9286, 0.4545, 1.0, 0.4545, 1.0, 0.6364, 0.9286, 0.6364, 0.9286, 0.7273, 1.0, 0.7273, 0.9643, 0.0, 0.9286, 0.09091, 1.0, 0.09091, 0.9286, 0.9091, 0.9286, 0.9091, 1.0, 0.9091, 1.0, 0.9091, 1.0, 0.2727, 0.9286, 0.2727, 0.9286, 0.3636, 1.0, 0.3636, 1.0, 0.5455, 0.9286, 0.5455, 0.9286, 0.6364, 1.0, 0.6364, 1.0, 0.8182, 0.9286, 0.8182, 0.9286, 0.9091, 1.0, 0.9091, 1.0, 0.1818, 0.9286, 0.1818, 0.9286, 0.2727, 1.0, 0.2727, 1.0, 0.4545, 0.9286, 0.4545, 0.9286, 0.5455, 1.0, 0.5455, 1.0, 0.7273, 0.9286, 0.7273, 0.9286, 0.8182, 1.0, 0.8182, 0.9286, 0.6364, 0.8571, 0.6364, 0.8571, 0.7273, 0.9286, 0.7273, 0.8929, 0.0, 0.8571, 0.09091, 0.9286, 0.09091, 0.4286, 0.9091, 0.4286, 0.9091, 0.5, 0.9091, 0.5, 0.9091, 0.9286, 0.2727, 0.8571, 0.2727, 0.8571, 0.3636, 0.9286, 0.3636, 0.9286, 0.5455, 0.8571, 0.5455, 0.8571, 0.6364, 0.9286, 0.6364, 0.9286, 0.8182, 0.8571, 0.8182, 0.8571, 0.9091, 0.9286, 0.9091, 0.9286, 0.1818, 0.8571, 0.1818, 0.8571, 0.2727, 0.9286, 0.2727, 0.9286, 0.4545, 0.8571, 0.4545, 0.8571, 0.5455, 0.9286, 0.5455, 0.9286, 0.7273, 0.8571, 0.7273, 0.8571, 0.8182, 0.9286, 0.8182, 0.9286, 0.09091, 0.8571, 0.09091, 0.8571, 0.1818, 0.9286, 0.1818, 0.9286, 0.3636, 0.8571, 0.3636, 0.8571, 0.4545, 0.9286, 0.4545, 0.8571, 0.5455, 0.7857, 0.5455, 0.7857, 0.6364, 0.8571, 0.6364, 0.8571, 0.8182, 0.7857, 0.8182, 0.7857, 0.9091, 0.8571, 0.9091, 0.8571, 0.1818, 0.7857, 0.1818, 0.7857, 0.2727, 0.8571, 0.2727, 0.8571, 0.4545, 0.7857, 0.4545, 0.7857, 0.5455, 0.8571, 0.5455, 0.8571, 0.7273, 0.7857, 0.7273, 0.7857, 0.8182, 0.8571, 0.8182, 0.8571, 0.09091, 0.7857, 0.09091, 0.7857, 0.1818, 0.8571, 0.1818, 0.8571, 0.3636, 0.7857, 0.3636, 0.7857, 0.4545, 0.8571, 0.4545, 0.8571, 0.6364, 0.7857, 0.6364, 0.7857, 0.7273, 0.8571, 0.7273, 0.8214, 0.0, 0.7857, 0.09091, 0.8571, 0.09091, 0.5714, 0.9091, 0.5714, 0.9091, 0.6429, 0.9091, 0.6429, 0.9091, 0.8571, 0.2727, 0.7857, 0.2727, 0.7857, 0.3636, 0.8571, 0.3636, 0.7857, 0.1818, 0.7143, 0.1818, 0.7143, 0.2727, 0.7857, 0.2727, 0.7857, 0.4545, 0.7143, 0.4545, 0.7143, 0.5455, 0.7857, 0.5455, 0.7857, 0.7273, 0.7143, 0.7273, 0.7143, 0.8182, 0.7857, 0.8182, 0.7857, 0.09091, 0.7143, 0.09091, 0.7143, 0.1818, 0.7857, 0.1818, 0.7857, 0.3636, 0.7143, 0.3636, 0.7143, 0.4545, 0.7857, 0.4545, 0.7857, 0.6364, 0.7143, 0.6364, 0.7143, 0.7273, 0.7857, 0.7273, 0.75, 0.0, 0.7143, 0.09091, 0.7857, 0.09091, 0.7143, 0.9091, 0.7143, 0.9091, 0.7857, 0.9091, 0.7857, 0.9091, 0.7857, 0.2727, 0.7143, 0.2727, 0.7143, 0.3636, 0.7857, 0.3636, 0.7857, 0.5455, 0.7143, 0.5455, 0.7143, 0.6364, 0.7857, 0.6364, 0.7857, 0.8182, 0.7143, 0.8182, 0.7143, 0.9091, 0.7857, 0.9091, 0.6429, 0.3636, 0.6429, 0.4545, 0.5714, 0.4545, 0.5714, 0.3636, 0.6429, 0.09091, 0.6429, 0.1818, 0.5714, 0.1818, 0.5714, 0.09091, 0.6429, 0.7273, 0.6429, 0.8182, 0.5714, 0.8182, 0.5714, 0.7273, 0.7143, 0.09091, 0.7143, 0.1818, 0.6429, 0.1818, 0.6429, 0.09091, 0.7143, 0.7273, 0.7143, 0.8182, 0.6429, 0.8182, 0.6429, 0.7273, 0.7143, 0.4545, 0.7143, 0.5455, 0.6429, 0.5455, 0.6429, 0.4545, 0.7143, 0.1818, 0.7143, 0.2727, 0.6429, 0.2727, 0.6429, 0.1818, 0.7143, 0.8182, 0.7143, 0.9091, 0.6429, 0.9091, 0.6429, 0.8182, 0.7143, 0.5455, 0.7143, 0.6364, 0.6429, 0.6364, 0.6429, 0.5455, 0.7143, 0.2727, 0.7143, 0.3636, 0.6429, 0.3636, 0.6429, 0.2727, 0.7857, 0.9091, 0.8571, 0.9091, 0.8571, 0.9091, 0.7857, 0.9091, 0.6786, 0.0, 0.7143, 0.09091, 0.6429, 0.09091, 0.7143, 0.6364, 0.7143, 0.7273, 0.6429, 0.7273, 0.6429, 0.6364, 0.7143, 0.3636, 0.7143, 0.4545, 0.6429, 0.4545, 0.6429, 0.3636, 0.6429, 0.9091, 0.5714, 0.9091, 0.5714, 0.9091, 0.6429, 0.9091, 0.7143, 0.9091, 0.7143, 0.9091, 0.6429, 0.9091, 0.6429, 0.9091, 0.2143, 0.9091, 0.2143, 0.9091, 0.1429, 0.9091, 0.1429, 0.9091, 0.7143, 0.9091, 0.7143, 0.9091, 0.6429, 0.9091, 0.6429, 0.9091, 0.6429, 0.9091, 0.6429, 0.9091, 0.5714, 0.9091, 0.5714, 0.9091, 0.2143, 0.9091, 0.2143, 0.9091, 0.1429, 0.9091, 0.1429, 0.9091, 0.2143, 0.9091, 0.1429, 0.9091, 0.1429, 0.9091, 0.2143, 0.9091, 0.1429, 0.9091, 0.1429, 0.9091, 0.07143, 0.9091, 0.07136, 0.9091, 0.6429, 0.9091, 0.6429, 0.9091, 0.5714, 0.9091, 0.5714, 0.9091, 0.5, 0.9091, 0.4286, 0.9091, 0.4286, 0.9091, 0.5, 0.9091, 0.5714, 0.9091, 0.5714, 0.9091, 0.5, 0.9091, 0.5, 0.9091, 0.1429, 0.9091, 0.1429, 0.9091, 0.07136, 0.9091, 0.0714, 0.9091, 0.1429, 0.9091, 0.07143, 0.9091, 0.07143, 0.9091, 0.1429, 0.9091, 0.07136, 0.9091, 0.07143, 0.9091, 0.0, 0.9091, -0.004992, 0.9091, 0.5714, 0.9091, 0.5714, 0.9091, 0.5, 0.9091, 0.5, 0.9091, 0.4286, 0.9091, 0.4286, 0.9091, 0.3571, 0.9091, 0.3571, 0.9091, 0.5, 0.9091, 0.5, 0.9091, 0.4286, 0.9091, 0.4286, 0.9091, 0.0714, 0.9091, 0.07136, 0.9091, -0.004992, 0.9091, -0.002254, 0.9091, 0.07143, 0.9091, -4.509e-08, 0.9091, -4.509e-08, 0.9091, 0.07143, 0.9091, 1.005, 0.9091, 1.0, 0.9091, 0.9286, 0.9091, 0.9286, 0.9091, 0.5, 0.9091, 0.5, 0.9091, 0.4286, 0.9091, 0.4286, 0.9091, 0.4286, 0.9091, 0.3571, 0.9091, 0.3571, 0.9091, 0.4286, 0.9091, 0.4286, 0.9091, 0.4286, 0.9091, 0.3571, 0.9091, 0.3571, 0.9091, 1.002, 0.9091, 1.005, 0.9091, 0.9286, 0.9091, 0.9286, 0.9091, 1.0, 0.9091, 0.9286, 0.9091, 0.9286, 0.9091, 1.0, 0.9091, 0.9286, 0.9091, 0.9286, 0.9091, 0.8571, 0.9091, 0.8571, 0.9091, 0.7857, 0.9091, 0.7143, 0.9091, 0.7143, 0.9091, 0.7857, 0.9091, 0.7857, 0.9091, 0.7857, 0.9091, 0.7143, 0.9091, 0.7143, 0.9091, 0.2857, 0.9091, 0.2857, 0.9091, 0.2143, 0.9091, 0.2143, 0.9091, 0.8571, 0.9091, 0.8571, 0.9091, 0.7857, 0.9091, 0.7857, 0.9091, 0.8571, 0.9091, 0.7857, 0.9091, 0.7857, 0.9091, 0.8571, 0.9091, 0.7857, 0.9091, 0.7857, 0.9091, 0.7143, 0.9091, 0.7143, 0.9091, 0.2857, 0.9091, 0.2143, 0.9091, 0.2143, 0.9091, 0.2857, 0.9091, 0.2857, 0.9091, 0.2857, 0.9091, 0.2143, 0.9091, 0.2143, 0.9091, 0.3571, 0.9091, 0.3571, 0.9091, 0.2857, 0.9091, 0.2857, 0.9091, 0.6429, 0.6364, 0.6429, 0.7273, 0.5714, 0.7273, 0.5714, 0.6364, 0.6071, 0.0, 0.6429, 0.09091, 0.5714, 0.09091, 0.0, 0.9091, 0.07143, 0.9091, 0.07143, 0.9091, 0.0, 0.9091, 0.6429, 0.2727, 0.6429, 0.3636, 0.5714, 0.3636, 0.5714, 0.2727, 0.6429, 0.5455, 0.6429, 0.6364, 0.5714, 0.6364, 0.5714, 0.5455, 0.6429, 0.8182, 0.6429, 0.9091, 0.5714, 0.9091, 0.5714, 0.8182, 0.6429, 0.1818, 0.6429, 0.2727, 0.5714, 0.2727, 0.5714, 0.1818, 0.6429, 0.4545, 0.6429, 0.5455, 0.5714, 0.5455, 0.5714, 0.4545, 0.5714, 0.3636, 0.5714, 0.4545, 0.5, 0.4545, 0.5, 0.3636, 0.5714, 0.6364, 0.5714, 0.7273, 0.5, 0.7273, 0.5, 0.6364, 0.5357, 0.0, 0.5714, 0.09091, 0.5, 0.09091, 0.3571, 0.9091, 0.4286, 0.9091, 0.4286, 0.9091, 0.3571, 0.9091, 0.5714, 0.2727, 0.5714, 0.3636, 0.5, 0.3636, 0.5, 0.2727, 0.5714, 0.5455, 0.5714, 0.6364, 0.5, 0.6364, 0.5, 0.5455, 0.5714, 0.8182, 0.5714, 0.9091, 0.5, 0.9091, 0.5, 0.8182, 0.5714, 0.1818, 0.5714, 0.2727, 0.5, 0.2727, 0.5, 0.1818, 0.5714, 0.4545, 0.5714, 0.5455, 0.5, 0.5455, 0.5, 0.4545, 0.5714, 0.7273, 0.5714, 0.8182, 0.5, 0.8182, 0.5, 0.7273, 0.5714, 0.09091, 0.5714, 0.1818, 0.5, 0.1818, 0.5, 0.09091, 0.1429, 0.9091, 0.2143, 0.9091, 0.2143, 0.9091, 0.1429, 0.9091, 0.5, 0.2727, 0.5, 0.3636, 0.4286, 0.3636, 0.4286, 0.2727, 0.5, 0.5455, 0.5, 0.6364, 0.4286, 0.6364, 0.4286, 0.5455, 0.5, 0.8182, 0.5, 0.9091, 0.4286, 0.9091, 0.4286, 0.8182, 0.5, 0.1818, 0.5, 0.2727, 0.4286, 0.2727, 0.4286, 0.1818, 0.5, 0.4545, 0.5, 0.5455, 0.4286, 0.5455, 0.4286, 0.4545, 0.5, 0.7273, 0.5, 0.8182, 0.4286, 0.8182, 0.4286, 0.7273, 0.5, 0.09091, 0.5, 0.1818, 0.4286, 0.1818, 0.4286, 0.09091, 0.5, 0.3636, 0.5, 0.4545, 0.4286, 0.4545, 0.4286, 0.3636, 0.5, 0.6364, 0.5, 0.7273, 0.4286, 0.7273, 0.4286, 0.6364, 0.4643, 0.0, 0.5, 0.09091, 0.4286, 0.09091, 0.4286, 0.8182, 0.4286, 0.9091, 0.3571, 0.9091, 0.3571, 0.8182, 0.4286, 0.1818, 0.4286, 0.2727, 0.3571, 0.2727, 0.3571, 0.1818, 0.4286, 0.4545, 0.4286, 0.5455, 0.3571, 0.5455, 0.3571, 0.4545, 0.4286, 0.7273, 0.4286, 0.8182, 0.3571, 0.8182, 0.3571, 0.7273, 0.4286, 0.09091, 0.4286, 0.1818, 0.3571, 0.1818, 0.3571, 0.09091, 0.4286, 0.3636, 0.4286, 0.4545, 0.3571, 0.4545, 0.3571, 0.3636, 0.4286, 0.6364, 0.4286, 0.7273, 0.3571, 0.7273, 0.3571, 0.6364, 0.3929, 0.0, 0.4286, 0.09091, 0.3571, 0.09091, 0.07143, 0.9091, 0.1429, 0.9091, 0.1429, 0.9091, 0.07143, 0.9091, 0.4286, 0.2727, 0.4286, 0.3636, 0.3571, 0.3636, 0.3571, 0.2727, 0.4286, 0.5455, 0.4286, 0.6364, 0.3571, 0.6364, 0.3571, 0.5455, 0.3571, 0.4545, 0.3571, 0.5455, 0.2857, 0.5455, 0.2857, 0.4545, 0.3571, 0.7273, 0.3571, 0.8182, 0.2857, 0.8182, 0.2857, 0.7273, 0.3571, 0.09091, 0.3571, 0.1818, 0.2857, 0.1818, 0.2857, 0.09091, 0.3571, 0.3636, 0.3571, 0.4545, 0.2857, 0.4545, 0.2857, 0.3636, 0.3571, 0.6364, 0.3571, 0.7273, 0.2857, 0.7273, 0.2857, 0.6364, 0.3214, 0.0, 0.3571, 0.09091, 0.2857, 0.09091, 0.2143, 0.9091, 0.2857, 0.9091, 0.2857, 0.9091, 0.2143, 0.9091, 0.3571, 0.2727, 0.3571, 0.3636, 0.2857, 0.3636, 0.2857, 0.2727, 0.3571, 0.5455, 0.3571, 0.6364, 0.2857, 0.6364, 0.2857, 0.5455, 0.3571, 0.8182, 0.3571, 0.9091, 0.2857, 0.9091, 0.2857, 0.8182, 0.3571, 0.1818, 0.3571, 0.2727, 0.2857, 0.2727, 0.2857, 0.1818, 0.2857, 0.3636, 0.2857, 0.4545, 0.2143, 0.4545, 0.2143, 0.3636, 0.2857, 0.6364, 0.2857, 0.7273, 0.2143, 0.7273, 0.2143, 0.6364, 0.25, 0.0, 0.2857, 0.09091, 0.2143, 0.09091, 0.8571, 0.9091, 0.9286, 0.9091, 0.9286, 0.9091, 0.8571, 0.9091, 0.2857, 0.2727, 0.2857, 0.3636, 0.2143, 0.3636, 0.2143, 0.2727, 0.2857, 0.5455, 0.2857, 0.6364, 0.2143, 0.6364, 0.2143, 0.5455, 0.2857, 0.8182, 0.2857, 0.9091, 0.2143, 0.9091, 0.2143, 0.8182, 0.2857, 0.1818, 0.2857, 0.2727, 0.2143, 0.2727, 0.2143, 0.1818, 0.2857, 0.4545, 0.2857, 0.5455, 0.2143, 0.5455, 0.2143, 0.4545, 0.2857, 0.7273, 0.2857, 0.8182, 0.2143, 0.8182, 0.2143, 0.7273, 0.2857, 0.09091, 0.2857, 0.1818, 0.2143, 0.1818, 0.2143, 0.09091, 0.1786, 0.0, 0.2143, 0.09091, 0.1429, 0.09091, 0.2857, 0.9091, 0.3571, 0.9091, 0.3571, 0.9091, 0.2857, 0.9091, 0.2143, 0.2727, 0.2143, 0.3636, 0.1429, 0.3636, 0.1429, 0.2727, 0.2143, 0.5455, 0.2143, 0.6364, 0.1429, 0.6364, 0.1429, 0.5455, 0.2143, 0.8182, 0.2143, 0.9091, 0.1429, 0.9091, 0.1429, 0.8182, 0.2143, 0.1818, 0.2143, 0.2727, 0.1429, 0.2727, 0.1429, 0.1818, 0.2143, 0.4545, 0.2143, 0.5455, 0.1429, 0.5455, 0.1429, 0.4545, 0.2143, 0.7273, 0.2143, 0.8182, 0.1429, 0.8182, 0.1429, 0.7273, 0.2143, 0.09091, 0.2143, 0.1818, 0.1429, 0.1818, 0.1429, 0.09091, 0.2143, 0.3636, 0.2143, 0.4545, 0.1429, 0.4545, 0.1429, 0.3636, 0.2143, 0.6364, 0.2143, 0.7273, 0.1429, 0.7273, 0.1429, 0.6364, 0.1429, 0.5455, 0.1429, 0.6364, 0.07143, 0.6364, 0.07143, 0.5455, 0.1429, 0.8182, 0.1429, 0.9091, 0.07143, 0.9091, 0.07143, 0.8182, 0.1429, 0.1818, 0.1429, 0.2727, 0.07143, 0.2727, 0.07143, 0.1818, 0.1429, 0.4545, 0.1429, 0.5455, 0.07143, 0.5455, 0.07143, 0.4545, 0.1429, 0.7273, 0.1429, 0.8182, 0.07143, 0.8182, 0.07143, 0.7273, 0.1429, 0.09091, 0.1429, 0.1818, 0.07143, 0.1818, 0.07143, 0.09091, 0.1429, 0.3636, 0.1429, 0.4545, 0.07143, 0.4545, 0.07143, 0.3636, 0.1429, 0.6364, 0.1429, 0.7273, 0.07143, 0.7273, 0.07143, 0.6364, 0.1071, 0.0, 0.1429, 0.09091, 0.07143, 0.09091, 0.5, 0.9091, 0.5714, 0.9091, 0.5714, 0.9091, 0.5, 0.9091, 0.1429, 0.2727, 0.1429, 0.3636, 0.07143, 0.3636, 0.07143, 0.2727, 0.07143, 0.4545, 0.07143, 0.5455, 0.0, 0.5455, 0.0, 0.4545, 0.07143, 0.7273, 0.07143, 0.8182, 0.0, 0.8182, 0.0, 0.7273, 0.07143, 0.09091, 0.07143, 0.1818, 0.0, 0.1818, 0.0, 0.09091, 0.07143, 0.3636, 0.07143, 0.4545, 0.0, 0.4545, 0.0, 0.3636, 0.07143, 0.6364, 0.07143, 0.7273, 0.0, 0.7273, 0.0, 0.6364, 0.03571, 0.0, 0.07143, 0.09091, 0.0, 0.09091, 0.6429, 0.9091, 0.7143, 0.9091, 0.7143, 0.9091, 0.6429, 0.9091, 0.07143, 0.2727, 0.07143, 0.3636, 0.0, 0.3636, 0.0, 0.2727, 0.07143, 0.5455, 0.07143, 0.6364, 0.0, 0.6364, 0.0, 0.5455, 0.07143, 0.8182, 0.07143, 0.9091, 0.0, 0.9091, 0.0, 0.8182, 0.07143, 0.1818, 0.07143, 0.2727, 0.0, 0.2727, 0.0, 0.1818, 1.0, 0.09091, 1.0, 0.1818, 0.9286, 0.1818, 0.9286, 0.09091, 1.0, 0.3636, 1.0, 0.4545, 0.9286, 0.4545, 0.9286, 0.3636, 1.0, 0.6364, 1.0, 0.7273, 0.9286, 0.7273, 0.9286, 0.6364, 0.9643, 0.0, 1.0, 0.09091, 0.9286, 0.09091, 0.9286, 0.9091, 1.0, 0.9091, 1.0, 0.9091, 0.9286, 0.9091, 1.0, 0.2727, 1.0, 0.3636, 0.9286, 0.3636, 0.9286, 0.2727, 1.0, 0.5455, 1.0, 0.6364, 0.9286, 0.6364, 0.9286, 0.5455, 1.0, 0.8182, 1.0, 0.9091, 0.9286, 0.9091, 0.9286, 0.8182, 1.0, 0.1818, 1.0, 0.2727, 0.9286, 0.2727, 0.9286, 0.1818, 1.0, 0.4545, 1.0, 0.5455, 0.9286, 0.5455, 0.9286, 0.4545, 1.0, 0.7273, 1.0, 0.8182, 0.9286, 0.8182, 0.9286, 0.7273, 0.9286, 0.6364, 0.9286, 0.7273, 0.8571, 0.7273, 0.8571, 0.6364, 0.8929, 0.0, 0.9286, 0.09091, 0.8571, 0.09091, 0.4286, 0.9091, 0.5, 0.9091, 0.5, 0.9091, 0.4286, 0.9091, 0.9286, 0.2727, 0.9286, 0.3636, 0.8571, 0.3636, 0.8571, 0.2727, 0.9286, 0.5455, 0.9286, 0.6364, 0.8571, 0.6364, 0.8571, 0.5455, 0.9286, 0.8182, 0.9286, 0.9091, 0.8571, 0.9091, 0.8571, 0.8182, 0.9286, 0.1818, 0.9286, 0.2727, 0.8571, 0.2727, 0.8571, 0.1818, 0.9286, 0.4545, 0.9286, 0.5455, 0.8571, 0.5455, 0.8571, 0.4545, 0.9286, 0.7273, 0.9286, 0.8182, 0.8571, 0.8182, 0.8571, 0.7273, 0.9286, 0.09091, 0.9286, 0.1818, 0.8571, 0.1818, 0.8571, 0.09091, 0.9286, 0.3636, 0.9286, 0.4545, 0.8571, 0.4545, 0.8571, 0.3636, 0.8571, 0.5455, 0.8571, 0.6364, 0.7857, 0.6364, 0.7857, 0.5455, 0.8571, 0.8182, 0.8571, 0.9091, 0.7857, 0.9091, 0.7857, 0.8182, 0.8571, 0.1818, 0.8571, 0.2727, 0.7857, 0.2727, 0.7857, 0.1818, 0.8571, 0.4545, 0.8571, 0.5455, 0.7857, 0.5455, 0.7857, 0.4545, 0.8571, 0.7273, 0.8571, 0.8182, 0.7857, 0.8182, 0.7857, 0.7273, 0.8571, 0.09091, 0.8571, 0.1818, 0.7857, 0.1818, 0.7857, 0.09091, 0.8571, 0.3636, 0.8571, 0.4545, 0.7857, 0.4545, 0.7857, 0.3636, 0.8571, 0.6364, 0.8571, 0.7273, 0.7857, 0.7273, 0.7857, 0.6364, 0.8214, 0.0, 0.8571, 0.09091, 0.7857, 0.09091, 0.5714, 0.9091, 0.6429, 0.9091, 0.6429, 0.9091, 0.5714, 0.9091, 0.8571, 0.2727, 0.8571, 0.3636, 0.7857, 0.3636, 0.7857, 0.2727, 0.7857, 0.1818, 0.7857, 0.2727, 0.7143, 0.2727, 0.7143, 0.1818, 0.7857, 0.4545, 0.7857, 0.5455, 0.7143, 0.5455, 0.7143, 0.4545, 0.7857, 0.7273, 0.7857, 0.8182, 0.7143, 0.8182, 0.7143, 0.7273, 0.7857, 0.09091, 0.7857, 0.1818, 0.7143, 0.1818, 0.7143, 0.09091, 0.7857, 0.3636, 0.7857, 0.4545, 0.7143, 0.4545, 0.7143, 0.3636, 0.7857, 0.6364, 0.7857, 0.7273, 0.7143, 0.7273, 0.7143, 0.6364, 0.75, 0.0, 0.7857, 0.09091, 0.7143, 0.09091, 0.7143, 0.9091, 0.7857, 0.9091, 0.7857, 0.9091, 0.7143, 0.9091, 0.7857, 0.2727, 0.7857, 0.3636, 0.7143, 0.3636, 0.7143, 0.2727, 0.7857, 0.5455, 0.7857, 0.6364, 0.7143, 0.6364, 0.7143, 0.5455, 0.7857, 0.8182, 0.7857, 0.9091, 0.7143, 0.9091, 0.7143, 0.8182, 0.7143, 0.9091, 0.6429, 0.9091, 0.6429, 0.9091, 0.7143, 0.9091, 0.7143, 0.9091, 0.6429, 0.9091, 0.6429, 0.9091, 0.7143, 0.9091, 0.7143, 0.9091, 0.6429, 0.9091, 0.6429, 0.9091, 0.7143, 0.9091, 0.2143, 0.9091, 0.1429, 0.9091, 0.1429, 0.9091, 0.2143, 0.9091, 0.2143, 0.9091, 0.1429, 0.9091, 0.1429, 0.9091, 0.2143, 0.9091, 0.2143, 0.9091, 0.1429, 0.9091, 0.1429, 0.9091, 0.2143, 0.9091, 0.6429, 0.9091, 0.5714, 0.9091, 0.5714, 0.9091, 0.6429, 0.9091, 0.6429, 0.9091, 0.5714, 0.9091, 0.5714, 0.9091, 0.6429, 0.9091, 0.6429, 0.9091, 0.5714, 0.9091, 0.5714, 0.9091, 0.6429, 0.9091, 0.1429, 0.9091, 0.07143, 0.9091, 0.07131, 0.9091, 0.1429, 0.9091, 0.1429, 0.9091, 0.07131, 0.9091, 0.07131, 0.9091, 0.1429, 0.9091, 0.1429, 0.9091, 0.07131, 0.9091, 0.07143, 0.9091, 0.1429, 0.9091, 0.5714, 0.9091, 0.5, 0.9091, 0.5, 0.9091, 0.5714, 0.9091, 0.5714, 0.9091, 0.5, 0.9091, 0.5, 0.9091, 0.5714, 0.9091, 0.5714, 0.9091, 0.5, 0.9091, 0.5, 0.9091, 0.5714, 0.9091, 0.07143, 0.9091, -4.509e-08, 0.9091, -0.008819, 0.9091, 0.07131, 0.9091, 0.07131, 0.9091, -0.008819, 0.9091, -0.008819, 0.9091, 0.07131, 0.9091, 0.07131, 0.9091, -0.008819, 0.9091, 0.0, 0.9091, 0.07143, 0.9091, 0.5, 0.9091, 0.4286, 0.9091, 0.4286, 0.9091, 0.5, 0.9091, 0.5, 0.9091, 0.4286, 0.9091, 0.4286, 0.9091, 0.5, 0.9091, 0.5, 0.9091, 0.4286, 0.9091, 0.4286, 0.9091, 0.5, 0.9091, 1.0, 0.9091, 0.9286, 0.9091, 0.9287, 0.9091, 1.009, 0.9091, 1.009, 0.9091, 0.9287, 0.9091, 0.9287, 0.9091, 1.009, 0.9091, 1.009, 0.9091, 0.9287, 0.9091, 0.9286, 0.9091, 1.0, 0.9091, 0.4286, 0.9091, 0.3571, 0.9091, 0.3571, 0.9091, 0.4286, 0.9091, 0.4286, 0.9091, 0.3571, 0.9091, 0.3571, 0.9091, 0.4286, 0.9091, 0.4286, 0.9091, 0.3571, 0.9091, 0.3571, 0.9091, 0.4286, 0.9091, 0.9286, 0.9091, 0.8571, 0.9091, 0.8571, 0.9091, 0.9287, 0.9091, 0.9287, 0.9091, 0.8571, 0.9091, 0.8571, 0.9091, 0.9287, 0.9091, 0.9287, 0.9091, 0.8571, 0.9091, 0.8571, 0.9091, 0.9286, 0.9091, 0.7857, 0.9091, 0.7143, 0.9091, 0.7143, 0.9091, 0.7857, 0.9091, 0.7857, 0.9091, 0.7143, 0.9091, 0.7143, 0.9091, 0.7857, 0.9091, 0.7857, 0.9091, 0.7143, 0.9091, 0.7143, 0.9091, 0.7857, 0.9091, 0.3571, 0.9091, 0.2857, 0.9091, 0.2857, 0.9091, 0.3571, 0.9091, 0.3571, 0.9091, 0.2857, 0.9091, 0.2857, 0.9091, 0.3571, 0.9091, 0.3571, 0.9091, 0.2857, 0.9091, 0.2857, 0.9091, 0.3571, 0.9091, 0.8571, 0.9091, 0.7857, 0.9091, 0.7857, 0.9091, 0.8571, 0.9091, 0.8571, 0.9091, 0.7857, 0.9091, 0.7857, 0.9091, 0.8571, 0.9091, 0.8571, 0.9091, 0.7857, 0.9091, 0.7857, 0.9091, 0.8571, 0.9091, 0.2857, 0.9091, 0.2143, 0.9091, 0.2143, 0.9091, 0.2857, 0.9091, 0.2857, 0.9091, 0.2143, 0.9091, 0.2143, 0.9091, 0.2857, 0.9091, 0.2857, 0.9091, 0.2143, 0.9091, 0.2143, 0.9091, 0.2857, 0.9091, 0.7143, 0.9091, 0.6429, 0.9091, 0.6429, 0.9091, 0.7143, 0.9091, 0.8571, 0.9091, 0.8571, 0.9091, 0.7857, 0.9091, 0.7857, 0.9091, 0.5714, 0.9091, 0.5, 0.9091, 0.5, 0.9091, 0.5714, 0.9091, 0.3571, 0.9091, 0.2857, 0.9091, 0.2857, 0.9091, 0.3571, 0.9091, 0.9286, 0.9091, 0.9286, 0.9091, 0.8571, 0.9091, 0.8571, 0.9091, 0.9286, 0.9091, 0.8571, 0.9091, 0.8571, 0.9091, 0.9286, 0.9091, 0.6429, 0.9091, 0.7143, 0.9091, 0.7143, 0.9091, 0.6429, 0.9091, 0.6429, 0.9091, 0.7143, 0.9091, 0.7143, 0.9091, 0.6429, 0.9091, 0.5714, 0.9091, 0.6429, 0.9091, 0.6429, 0.9091, 0.5714, 0.9091, 0.5714, 0.9091, 0.6429, 0.9091, 0.6429, 0.9091, 0.5714, 0.9091, 0.5, 0.9091, 0.5714, 0.9091, 0.5714, 0.9091, 0.5, 0.9091, 0.5, 0.9091, 0.5714, 0.9091, 0.5714, 0.9091, 0.5, 0.9091, 0.4286, 0.9091, 0.5, 0.9091, 0.5, 0.9091, 0.4286, 0.9091, 0.4286, 0.9091, 0.5, 0.9091, 0.5, 0.9091, 0.4286, 0.9091, 0.4286, 0.9091, 0.3571, 0.9091, 0.3571, 0.9091, 0.4286, 0.9091, 0.4286, 0.9091, 0.3571, 0.9091, 0.3571, 0.9091, 0.4286, 0.9091, 0.2143, 0.9091, 0.1429, 0.9091, 0.1429, 0.9091, 0.2143, 0.9091, 0.2143, 0.9091, 0.1429, 0.9091, 0.1429, 0.9091, 0.2143, 0.9091, 0.1429, 0.9091, 0.0714, 0.9091, 0.07143, 0.9091, 0.1429, 0.9091, 0.1429, 0.9091, 0.07143, 0.9091, 0.07143, 0.9091, 0.1429, 0.9091, 0.0714, 0.9091, -0.002254, 0.9091, 0.0001038, 0.9091, 0.07143, 0.9091, 0.07143, 0.9091, 0.0001038, 0.9091, -4.509e-08, 0.9091, 0.07143, 0.9091, 1.002, 0.9091, 0.9286, 0.9091, 0.9286, 0.9091, 0.9999, 0.9091, 0.9999, 0.9091, 0.9286, 0.9091, 0.9286, 0.9091, 1.0, 0.9091, 0.9286, 0.9091, 0.8571, 0.9091, 0.8571, 0.9091, 0.9286, 0.9091, 0.9286, 0.9091, 0.8571, 0.9091, 0.8571, 0.9091, 0.9286, 0.9091, 0.7857, 0.9091, 0.7143, 0.9091, 0.7143, 0.9091, 0.7857, 0.9091, 0.7857, 0.9091, 0.7143, 0.9091, 0.7143, 0.9091, 0.7857, 0.9091, 0.3571, 0.9091, 0.2857, 0.9091, 0.2857, 0.9091, 0.3571, 0.9091, 0.3571, 0.9091, 0.2857, 0.9091, 0.2857, 0.9091, 0.3571, 0.9091, 0.8571, 0.9091, 0.7857, 0.9091, 0.7857, 0.9091, 0.8571, 0.9091, 0.8571, 0.9091, 0.7857, 0.9091, 0.7857, 0.9091, 0.8571, 0.9091, 0.2857, 0.9091, 0.2143, 0.9091, 0.2143, 0.9091, 0.2857, 0.9091, 0.2857, 0.9091, 0.2143, 0.9091, 0.2143, 0.9091, 0.2857, 0.9091, 0.6429, 0.9091, 0.7143, 0.9091, 0.7143, 0.9091, 0.6429, 0.9091, 0.6429, 0.9091, 0.7143, 0.9091, 0.7143, 0.9091, 0.6429, 0.9091, 0.6429, 0.9091, 0.7143, 0.9091, 0.7143, 0.9091, 0.6429, 0.9091, 0.6429, 0.9091, 0.7143, 0.9091, 0.7143, 0.9091, 0.6429, 0.9091, 0.1429, 0.9091, 0.2143, 0.9091, 0.2143, 0.9091, 0.1429, 0.9091, 0.1429, 0.9091, 0.2143, 0.9091, 0.2143, 0.9091, 0.1429, 0.9091, 0.1429, 0.9091, 0.2143, 0.9091, 0.2143, 0.9091, 0.1429, 0.9091, 0.1429, 0.9091, 0.2143, 0.9091, 0.2143, 0.9091, 0.1429, 0.9091, 0.5714, 0.9091, 0.6429, 0.9091, 0.6429, 0.9091, 0.5714, 0.9091, 0.5714, 0.9091, 0.6429, 0.9091, 0.6429, 0.9091, 0.5714, 0.9091, 0.5714, 0.9091, 0.6429, 0.9091, 0.6429, 0.9091, 0.5714, 0.9091, 0.5714, 0.9091, 0.6429, 0.9091, 0.6429, 0.9091, 0.5714, 0.9091, 0.07136, 0.9091, 0.1429, 0.9091, 0.1429, 0.9091, 0.07124, 0.9091, 0.07124, 0.9091, 0.1429, 0.9091, 0.1429, 0.9091, 0.07131, 0.9091, 0.07131, 0.9091, 0.1429, 0.9091, 0.1429, 0.9091, 0.07124, 0.9091, 0.07124, 0.9091, 0.1429, 0.9091, 0.1429, 0.9091, 0.07136, 0.9091, 0.5, 0.9091, 0.5714, 0.9091, 0.5714, 0.9091, 0.5, 0.9091, 0.5, 0.9091, 0.5714, 0.9091, 0.5714, 0.9091, 0.5, 0.9091, 0.5, 0.9091, 0.5714, 0.9091, 0.5714, 0.9091, 0.5, 0.9091, 0.5, 0.9091, 0.5714, 0.9091, 0.5714, 0.9091, 0.5, 0.9091, -0.004992, 0.9091, 0.07136, 0.9091, 0.07124, 0.9091, -0.007527, 0.9091, -0.007527, 0.9091, 0.07124, 0.9091, 0.07131, 0.9091, -0.008819, 0.9091, -0.008819, 0.9091, 0.07131, 0.9091, 0.07124, 0.9091, -0.007527, 0.9091, -0.007527, 0.9091, 0.07124, 0.9091, 0.07136, 0.9091, -0.004992, 0.9091, 0.4286, 0.9091, 0.5, 0.9091, 0.5, 0.9091, 0.4286, 0.9091, 0.4286, 0.9091, 0.5, 0.9091, 0.5, 0.9091, 0.4286, 0.9091, 0.4286, 0.9091, 0.5, 0.9091, 0.5, 0.9091, 0.4286, 0.9091, 0.4286, 0.9091, 0.5, 0.9091, 0.5, 0.9091, 0.4286, 0.9091, 0.9286, 0.9091, 1.005, 0.9091, 1.008, 0.9091, 0.9288, 0.9091, 0.9288, 0.9091, 1.008, 0.9091, 1.009, 0.9091, 0.9287, 0.9091, 0.9287, 0.9091, 1.009, 0.9091, 1.008, 0.9091, 0.9288, 0.9091, 0.9288, 0.9091, 1.008, 0.9091, 1.005, 0.9091, 0.9286, 0.9091, 0.3571, 0.9091, 0.4286, 0.9091, 0.4286, 0.9091, 0.3571, 0.9091, 0.3571, 0.9091, 0.4286, 0.9091, 0.4286, 0.9091, 0.3571, 0.9091, 0.3571, 0.9091, 0.4286, 0.9091, 0.4286, 0.9091, 0.3571, 0.9091, 0.3571, 0.9091, 0.4286, 0.9091, 0.4286, 0.9091, 0.3571, 0.9091, 0.8571, 0.9091, 0.9286, 0.9091, 0.9288, 0.9091, 0.8571, 0.9091, 0.8571, 0.9091, 0.9288, 0.9091, 0.9287, 0.9091, 0.8571, 0.9091, 0.8571, 0.9091, 0.9287, 0.9091, 0.9288, 0.9091, 0.8571, 0.9091, 0.8571, 0.9091, 0.9288, 0.9091, 0.9286, 0.9091, 0.8571, 0.9091, 0.7143, 0.9091, 0.7857, 0.9091, 0.7857, 0.9091, 0.7143, 0.9091, 0.7143, 0.9091, 0.7857, 0.9091, 0.7857, 0.9091, 0.7143, 0.9091, 0.7143, 0.9091, 0.7857, 0.9091, 0.7857, 0.9091, 0.7143, 0.9091, 0.7143, 0.9091, 0.7857, 0.9091, 0.7857, 0.9091, 0.7143, 0.9091, 0.2857, 0.9091, 0.3571, 0.9091, 0.3571, 0.9091, 0.2857, 0.9091, 0.2857, 0.9091, 0.3571, 0.9091, 0.3571, 0.9091, 0.2857, 0.9091, 0.2857, 0.9091, 0.3571, 0.9091, 0.3571, 0.9091, 0.2857, 0.9091, 0.2857, 0.9091, 0.3571, 0.9091, 0.3571, 0.9091, 0.2857, 0.9091, 0.7857, 0.9091, 0.8571, 0.9091, 0.8571, 0.9091, 0.7857, 0.9091, 0.7857, 0.9091, 0.8571, 0.9091, 0.8571, 0.9091, 0.7857, 0.9091, 0.7857, 0.9091, 0.8571, 0.9091, 0.8571, 0.9091, 0.7857, 0.9091, 0.7857, 0.9091, 0.8571, 0.9091, 0.8571, 0.9091, 0.7857, 0.9091, 0.2143, 0.9091, 0.2857, 0.9091, 0.2857, 0.9091, 0.2143, 0.9091, 0.2143, 0.9091, 0.2857, 0.9091, 0.2857, 0.9091, 0.2143, 0.9091, 0.2143, 0.9091, 0.2857, 0.9091, 0.2857, 0.9091, 0.2143, 0.9091, 0.2143, 0.9091, 0.2857, 0.9091, 0.2857, 0.9091, 0.2143, 0.9091, 0.3571, 0.9091, 0.3571, 0.9091, 0.2857, 0.9091, 0.2857, 0.9091])
me_sphere.materials.append(mat_material_001)
me_sphere.update()
me_sphere_001 = bpy.data.meshes.new('Sphere.001')
me_sphere_001.from_pydata([(0.3726, 0.7737, -0.3927), (0.6714, 0.5354, -0.3927), (0.6714, -0.5354, -0.3927), (0.3726, -0.7737, -0.3927), (-1.691e-07, -0.8587, -0.3927), (-0.6714, -0.5354, -0.3927), (-0.8372, 0.1911, -0.3927), (-0.6714, 0.5354, -0.3927), (0.0, 0.5097, -0.7948), (-1.482e-09, 0.265, -0.9063), (0.3094, 0.6425, -0.6189), (0.2212, 0.4592, -0.7948), (0.115, 0.2387, -0.9063), (0.5575, 0.4446, -0.6189), (0.3985, 0.3178, -0.7948), (0.2072, 0.1652, -0.9063), (0.8372, 0.1911, -0.3927), (0.6952, 0.1587, -0.6189), (0.4969, 0.1134, -0.7948), (0.2583, 0.05897, -0.9063), (0.8372, -0.1911, -0.3927), (0.6952, -0.1587, -0.6189), (0.4969, -0.1134, -0.7948), (0.2583, -0.05897, -0.9063), (0.5575, -0.4446, -0.6189), (0.3985, -0.3178, -0.7948), (0.2072, -0.1652, -0.9063), (0.3094, -0.6425, -0.6189), (0.2212, -0.4592, -0.7948), (0.115, -0.2387, -0.9063), (-1.129e-07, -0.7131, -0.6189), (-8.396e-08, -0.5097, -0.7948), (-5.613e-08, -0.265, -0.9063), (-0.3726, -0.7737, -0.3927), (-0.3094, -0.6425, -0.6189), (-0.2212, -0.4592, -0.7948), (-0.115, -0.2387, -0.9063), (5.151e-10, 7.431e-10, -0.9442), (-0.5575, -0.4446, -0.6189), (-0.3985, -0.3178, -0.7948), (-0.2072, -0.1652, -0.9063), (-0.8372, -0.1911, -0.3927), (-0.6952, -0.1587, -0.6189), (-0.4969, -0.1134, -0.7948), (-0.2583, -0.05897, -0.9063), (-0.6952, 0.1587, -0.6189), (-0.4969, 0.1134, -0.7948), (-0.2583, 0.05897, -0.9063), (-0.5575, 0.4446, -0.6189), (-0.3985, 0.3178, -0.7948), (-0.2072, 0.1652, -0.9063), (-0.3726, 0.7737, -0.3927), (-0.3094, 0.6425, -0.6189), (-0.2212, 0.4592, -0.7948), (-0.115, 0.2387, -0.9063), (2.836e-07, 0.8587, -0.3927), (2.876e-07, 0.7131, -0.6189)], [], [(16, 1, 0, 55, 51, 7, 6, 41, 5, 33, 4, 3, 2, 20), (12, 11, 14, 15), (9, 8, 11, 12), (8, 56, 10, 11), (56, 55, 0, 10), (37, 9, 12), (37, 12, 15), (10, 0, 1, 13), (11, 10, 13, 14), (37, 15, 19), (13, 1, 16, 17), (14, 13, 17, 18), (15, 14, 18, 19), (17, 16, 20, 21), (18, 17, 21, 22), (19, 18, 22, 23), (37, 19, 23), (22, 21, 24, 25), (23, 22, 25, 26), (37, 23, 26), (21, 20, 2, 24), (26, 25, 28, 29), (37, 26, 29), (24, 2, 3, 27), (25, 24, 27, 28), (37, 29, 32), (27, 3, 4, 30), (28, 27, 30, 31), (29, 28, 31, 32), (37, 32, 36), (30, 4, 33, 34), (31, 30, 34, 35), (32, 31, 35, 36), (35, 34, 38, 39), (36, 35, 39, 40), (37, 36, 40), (34, 33, 5, 38), (40, 39, 43, 44), (37, 40, 44), (38, 5, 41, 42), (39, 38, 42, 43), (44, 43, 46, 47), (37, 44, 47), (42, 41, 6, 45), (43, 42, 45, 46), (37, 47, 50), (45, 6, 7, 48), (46, 45, 48, 49), (47, 46, 49, 50), (49, 48, 52, 53), (50, 49, 53, 54), (37, 50, 54), (48, 7, 51, 52), (53, 52, 56, 8), (54, 53, 8, 9), (37, 54, 9), (52, 51, 55, 56)])
me_sphere_001.polygons.foreach_set('use_smooth', [0, 1, 1, 1, 1, 1, 1, 1, 1, 1, 1, 1, 1, 1, 1, 1, 1, 1, 1, 1, 1, 1, 1, 1, 1, 1, 1, 1, 1, 1, 1, 1, 1, 1, 1, 1, 1, 1, 1, 1, 1, 1, 1, 1, 1, 1, 1, 1, 1, 1, 1, 1, 1, 1, 1, 1, 1])
_uv = me_sphere_001.uv_layers.new(name='UVMap')
_uv.uv.foreach_set('vector', [0.0, 0.0, 0.0, 0.0, 0.0, 0.0, 0.0, 0.0, 0.0, 0.0, 0.0, 0.0, 0.0, 0.0, 0.0, 0.0, 0.0, 0.0, 0.0, 0.0, 0.0, 0.0, 0.0, 0.0, 0.0, 0.0, 0.0, 0.0, 0.6429, 0.09091, 0.6429, 0.1818, 0.5714, 0.1818, 0.5714, 0.09091, 0.7143, 0.09091, 0.7143, 0.1818, 0.6429, 0.1818, 0.6429, 0.09091, 0.7143, 0.1818, 0.7143, 0.2727, 0.6429, 0.2727, 0.6429, 0.1818, 0.7143, 0.2727, 0.7143, 0.3636, 0.6429, 0.3636, 0.6429, 0.2727, 0.6786, 0.0, 0.7143, 0.09091, 0.6429, 0.09091, 0.6071, 0.0, 0.6429, 0.09091, 0.5714, 0.09091, 0.6429, 0.2727, 0.6429, 0.3636, 0.5714, 0.3636, 0.5714, 0.2727, 0.6429, 0.1818, 0.6429, 0.2727, 0.5714, 0.2727, 0.5714, 0.1818, 0.5357, 0.0, 0.5714, 0.09091, 0.5, 0.09091, 0.5714, 0.2727, 0.5714, 0.3636, 0.5, 0.3636, 0.5, 0.2727, 0.5714, 0.1818, 0.5714, 0.2727, 0.5, 0.2727, 0.5, 0.1818, 0.5714, 0.09091, 0.5714, 0.1818, 0.5, 0.1818, 0.5, 0.09091, 0.5, 0.2727, 0.5, 0.3636, 0.4286, 0.3636, 0.4286, 0.2727, 0.5, 0.1818, 0.5, 0.2727, 0.4286, 0.2727, 0.4286, 0.1818, 0.5, 0.09091, 0.5, 0.1818, 0.4286, 0.1818, 0.4286, 0.09091, 0.4643, 0.0, 0.5, 0.09091, 0.4286, 0.09091, 0.4286, 0.1818, 0.4286, 0.2727, 0.3571, 0.2727, 0.3571, 0.1818, 0.4286, 0.09091, 0.4286, 0.1818, 0.3571, 0.1818, 0.3571, 0.09091, 0.3929, 0.0, 0.4286, 0.09091, 0.3571, 0.09091, 0.4286, 0.2727, 0.4286, 0.3636, 0.3571, 0.3636, 0.3571, 0.2727, 0.3571, 0.09091, 0.3571, 0.1818, 0.2857, 0.1818, 0.2857, 0.09091, 0.3214, 0.0, 0.3571, 0.09091, 0.2857, 0.09091, 0.3571, 0.2727, 0.3571, 0.3636, 0.2857, 0.3636, 0.2857, 0.2727, 0.3571, 0.1818, 0.3571, 0.2727, 0.2857, 0.2727, 0.2857, 0.1818, 0.25, 0.0, 0.2857, 0.09091, 0.2143, 0.09091, 0.2857, 0.2727, 0.2857, 0.3636, 0.2143, 0.3636, 0.2143, 0.2727, 0.2857, 0.1818, 0.2857, 0.2727, 0.2143, 0.2727, 0.2143, 0.1818, 0.2857, 0.09091, 0.2857, 0.1818, 0.2143, 0.1818, 0.2143, 0.09091, 0.1786, 0.0, 0.2143, 0.09091, 0.1429, 0.09091, 0.2143, 0.2727, 0.2143, 0.3636, 0.1429, 0.3636, 0.1429, 0.2727, 0.2143, 0.1818, 0.2143, 0.2727, 0.1429, 0.2727, 0.1429, 0.1818, 0.2143, 0.09091, 0.2143, 0.1818, 0.1429, 0.1818, 0.1429, 0.09091, 0.1429, 0.1818, 0.1429, 0.2727, 0.07143, 0.2727, 0.07143, 0.1818, 0.1429, 0.09091, 0.1429, 0.1818, 0.07143, 0.1818, 0.07143, 0.09091, 0.1071, 0.0, 0.1429, 0.09091, 0.07143, 0.09091, 0.1429, 0.2727, 0.1429, 0.3636, 0.07143, 0.3636, 0.07143, 0.2727, 0.07143, 0.09091, 0.07143, 0.1818, 0.0, 0.1818, 0.0, 0.09091, 0.03571, 0.0, 0.07143, 0.09091, 0.0, 0.09091, 0.07143, 0.2727, 0.07143, 0.3636, 0.0, 0.3636, 0.0, 0.2727, 0.07143, 0.1818, 0.07143, 0.2727, 0.0, 0.2727, 0.0, 0.1818, 1.0, 0.09091, 1.0, 0.1818, 0.9286, 0.1818, 0.9286, 0.09091, 0.9643, 0.0, 1.0, 0.09091, 0.9286, 0.09091, 1.0, 0.2727, 1.0, 0.3636, 0.9286, 0.3636, 0.9286, 0.2727, 1.0, 0.1818, 1.0, 0.2727, 0.9286, 0.2727, 0.9286, 0.1818, 0.8929, 0.0, 0.9286, 0.09091, 0.8571, 0.09091, 0.9286, 0.2727, 0.9286, 0.3636, 0.8571, 0.3636, 0.8571, 0.2727, 0.9286, 0.1818, 0.9286, 0.2727, 0.8571, 0.2727, 0.8571, 0.1818, 0.9286, 0.09091, 0.9286, 0.1818, 0.8571, 0.1818, 0.8571, 0.09091, 0.8571, 0.1818, 0.8571, 0.2727, 0.7857, 0.2727, 0.7857, 0.1818, 0.8571, 0.09091, 0.8571, 0.1818, 0.7857, 0.1818, 0.7857, 0.09091, 0.8214, 0.0, 0.8571, 0.09091, 0.7857, 0.09091, 0.8571, 0.2727, 0.8571, 0.3636, 0.7857, 0.3636, 0.7857, 0.2727, 0.7857, 0.1818, 0.7857, 0.2727, 0.7143, 0.2727, 0.7143, 0.1818, 0.7857, 0.09091, 0.7857, 0.1818, 0.7143, 0.1818, 0.7143, 0.09091, 0.75, 0.0, 0.7857, 0.09091, 0.7143, 0.09091, 0.7857, 0.2727, 0.7857, 0.3636, 0.7143, 0.3636, 0.7143, 0.2727])
me_sphere_001.materials.append(mat_material_002)
me_sphere_001.update()
me_sphere_003 = bpy.data.meshes.new('Sphere.003')
me_sphere_003.from_pydata([(2.112e-09, 0.2368, 0.9178), (-2.049e-10, 0.5103, 0.7945), (-2.795e-09, 0.9346, 0.1345), (-3.074e-09, 0.9346, -0.1345), (0.0, 0.5097, -0.7948), (-1.482e-09, 0.265, -0.9063), (0.1027, 0.2133, 0.9178), (0.2214, 0.4597, 0.7945), (0.3094, 0.6425, 0.6189), (0.3726, 0.7737, 0.3927), (0.4055, 0.842, 0.1345), (0.4055, 0.842, -0.1345), (0.3726, 0.7737, -0.3927), (0.3094, 0.6425, -0.6189), (0.2212, 0.4592, -0.7948), (0.115, 0.2387, -0.9063), (0.1851, 0.1476, 0.9178), (0.3989, 0.3182, 0.7945), (0.5575, 0.4446, 0.6189), (0.6714, 0.5354, 0.3927), (0.7307, 0.5827, 0.1345), (0.7307, 0.5827, -0.1345), (0.6714, 0.5354, -0.3927), (0.5575, 0.4446, -0.6189), (0.3985, 0.3178, -0.7948), (0.2072, 0.1652, -0.9063), (0.2308, 0.05269, 0.9178), (0.4975, 0.1135, 0.7945), (0.6952, 0.1587, 0.6189), (0.8372, 0.1911, 0.3927), (0.9112, 0.208, 0.1345), (0.9112, 0.208, -0.1345), (0.8372, 0.1911, -0.3927), (0.6952, 0.1587, -0.6189), (0.4969, 0.1134, -0.7948), (0.2583, 0.05897, -0.9063), (0.2308, -0.05269, 0.9178), (0.4975, -0.1135, 0.7945), (0.6952, -0.1587, 0.6189), (0.8372, -0.1911, 0.3927), (0.9112, -0.208, 0.1345), (0.9112, -0.208, -0.1345), (0.8372, -0.1911, -0.3927), (0.6952, -0.1587, -0.6189), (0.4969, -0.1134, -0.7948), (0.2583, -0.05897, -0.9063), (0.1851, -0.1476, 0.9178), (0.3989, -0.3182, 0.7945), (0.5575, -0.4446, 0.6189), (0.6714, -0.5354, 0.3927), (0.7307, -0.5827, 0.1345), (0.7307, -0.5827, -0.1345), (0.6714, -0.5354, -0.3927), (0.5575, -0.4446, -0.6189), (0.3985, -0.3178, -0.7948), (0.2072, -0.1652, -0.9063), (0.1027, -0.2133, 0.9178), (0.2214, -0.4597, 0.7945), (0.3094, -0.6425, 0.6189), (0.3726, -0.7737, 0.3927), (0.4055, -0.842, 0.1345), (0.4055, -0.842, -0.1345), (0.3726, -0.7737, -0.3927), (0.3094, -0.6425, -0.6189), (0.2212, -0.4592, -0.7948), (0.115, -0.2387, -0.9063), (-5.055e-08, -0.2368, 0.9178), (-8.34e-08, -0.5103, 0.7945), (-1.129e-07, -0.7131, 0.6189), (-1.691e-07, -0.8587, 0.3927), (-1.946e-07, -0.9346, 0.1345), (-1.946e-07, -0.9346, -0.1345), (-1.691e-07, -0.8587, -0.3927), (-1.129e-07, -0.7131, -0.6189), (-8.396e-08, -0.5097, -0.7948), (-5.613e-08, -0.265, -0.9063), (-0.1851, -0.1476, 0.9178), (-0.1027, -0.2133, 0.9178), (-0.2214, -0.4597, 0.7945), (-0.3094, -0.6425, 0.6189), (-0.3726, -0.7737, 0.3927), (-0.4055, -0.842, 0.1345), (-0.4055, -0.842, -0.1345), (-0.3726, -0.7737, -0.3927), (-0.3094, -0.6425, -0.6189), (-0.2212, -0.4592, -0.7948), (-0.115, -0.2387, -0.9063), (5.151e-10, 7.431e-10, -0.9442), (-0.3989, -0.3182, 0.7945), (-0.5575, -0.4446, 0.6189), (-0.6714, -0.5354, 0.3927), (-0.7307, -0.5827, 0.1345), (-0.7307, -0.5827, -0.1345), (-0.6714, -0.5354, -0.3927), (-0.5575, -0.4446, -0.6189), (-0.3985, -0.3178, -0.7948), (-0.2072, -0.1652, -0.9063), (-0.2308, -0.05269, 0.9178), (-0.4975, -0.1135, 0.7945), (-0.6952, -0.1587, 0.6189), (-0.8372, -0.1911, 0.3927), (-0.9112, -0.208, 0.1345), (-0.9112, -0.208, -0.1345), (-0.8372, -0.1911, -0.3927), (-0.6952, -0.1587, -0.6189), (-0.4969, -0.1134, -0.7948), (-0.2583, -0.05897, -0.9063), (-0.2308, 0.05269, 0.9178), (-0.4975, 0.1135, 0.7945), (-0.6952, 0.1587, 0.6189), (-0.8372, 0.1911, 0.3927), (-0.9112, 0.208, 0.1345), (-0.9112, 0.208, -0.1345), (-0.8372, 0.1911, -0.3927), (-0.6952, 0.1587, -0.6189), (-0.4969, 0.1134, -0.7948), (-0.2583, 0.05897, -0.9063), (-0.1851, 0.1476, 0.9178), (-0.3989, 0.3182, 0.7945), (-0.5575, 0.4446, 0.6189), (-0.6714, 0.5354, 0.3927), (-0.7307, 0.5827, 0.1345), (-0.7307, 0.5827, -0.1345), (-0.6714, 0.5354, -0.3927), (-0.5575, 0.4446, -0.6189), (-0.3985, 0.3178, -0.7948), (-0.2072, 0.1652, -0.9063), (-0.1027, 0.2133, 0.9178), (-0.2214, 0.4597, 0.7945), (-0.3094, 0.6425, 0.6189), (-0.3726, 0.7737, 0.3927), (-0.4055, 0.842, 0.1345), (-0.4055, 0.842, -0.1345), (-0.3726, 0.7737, -0.3927), (-0.3094, 0.6425, -0.6189), (-0.2212, 0.4592, -0.7948), (-0.115, 0.2387, -0.9063), (2.878e-07, 0.7131, 0.6189), (2.836e-07, 0.8587, 0.3927), (2.836e-07, 0.8587, -0.3927), (2.876e-07, 0.7131, -0.6189)], [], [(12, 11, 21, 22), (15, 14, 24, 25), (8, 7, 17, 18), (5, 4, 14, 15), (137, 1, 7, 8), (3, 2, 10, 11), (4, 140, 13, 14), (1, 0, 6, 7), (2, 138, 9, 10), (140, 139, 12, 13), (87, 5, 15), (138, 137, 8, 9), (139, 3, 11, 12), (9, 8, 18, 19), (87, 15, 25), (13, 12, 22, 23), (10, 9, 19, 20), (7, 6, 16, 17), (14, 13, 23, 24), (11, 10, 20, 21), (22, 21, 31, 32), (19, 18, 28, 29), (87, 25, 35), (23, 22, 32, 33), (20, 19, 29, 30), (17, 16, 26, 27), (24, 23, 33, 34), (21, 20, 30, 31), (18, 17, 27, 28), (25, 24, 34, 35), (33, 32, 42, 43), (30, 29, 39, 40), (27, 26, 36, 37), (34, 33, 43, 44), (31, 30, 40, 41), (28, 27, 37, 38), (35, 34, 44, 45), (32, 31, 41, 42), (29, 28, 38, 39), (87, 35, 45), (37, 36, 46, 47), (44, 43, 53, 54), (41, 40, 50, 51), (38, 37, 47, 48), (45, 44, 54, 55), (42, 41, 51, 52), (39, 38, 48, 49), (87, 45, 55), (43, 42, 52, 53), (40, 39, 49, 50), (51, 50, 60, 61), (48, 47, 57, 58), (55, 54, 64, 65), (52, 51, 61, 62), (49, 48, 58, 59), (87, 55, 65), (53, 52, 62, 63), (50, 49, 59, 60), (47, 46, 56, 57), (54, 53, 63, 64), (62, 61, 71, 72), (59, 58, 68, 69), (87, 65, 75), (63, 62, 72, 73), (60, 59, 69, 70), (57, 56, 66, 67), (64, 63, 73, 74), (61, 60, 70, 71), (58, 57, 67, 68), (65, 64, 74, 75), (87, 75, 86), (73, 72, 83, 84), (70, 69, 80, 81), (67, 66, 77, 78), (74, 73, 84, 85), (71, 70, 81, 82), (68, 67, 78, 79), (75, 74, 85, 86), (72, 71, 82, 83), (69, 68, 79, 80), (81, 80, 90, 91), (78, 77, 76, 88), (85, 84, 94, 95), (82, 81, 91, 92), (79, 78, 88, 89), (86, 85, 95, 96), (83, 82, 92, 93), (80, 79, 89, 90), (87, 86, 96), (84, 83, 93, 94), (92, 91, 101, 102), (89, 88, 98, 99), (96, 95, 105, 106), (93, 92, 102, 103), (90, 89, 99, 100), (87, 96, 106), (94, 93, 103, 104), (91, 90, 100, 101), (88, 76, 97, 98), (95, 94, 104, 105), (106, 105, 115, 116), (103, 102, 112, 113), (100, 99, 109, 110), (87, 106, 116), (104, 103, 113, 114), (101, 100, 110, 111), (98, 97, 107, 108), (105, 104, 114, 115), (102, 101, 111, 112), (99, 98, 108, 109), (110, 109, 119, 120), (87, 116, 126), (114, 113, 123, 124), (111, 110, 120, 121), (108, 107, 117, 118), (115, 114, 124, 125), (112, 111, 121, 122), (109, 108, 118, 119), (116, 115, 125, 126), (113, 112, 122, 123), (121, 120, 130, 131), (118, 117, 127, 128), (125, 124, 134, 135), (122, 121, 131, 132), (119, 118, 128, 129), (126, 125, 135, 136), (123, 122, 132, 133), (120, 119, 129, 130), (87, 126, 136), (124, 123, 133, 134), (135, 134, 140, 4), (132, 131, 2, 3), (129, 128, 1, 137), (136, 135, 4, 5), (133, 132, 3, 139), (130, 129, 137, 138), (87, 136, 5), (134, 133, 139, 140), (131, 130, 138, 2), (128, 127, 0, 1), (6, 0, 127, 117, 107, 97, 76, 77, 66, 56, 46, 36, 26, 16)])
me_sphere_003.polygons.foreach_set('use_smooth', [True] * 141)
_uv = me_sphere_003.uv_layers.new(name='UVMap')
_uv.uv.foreach_set('vector', [0.6429, 0.3636, 0.6429, 0.4545, 0.5714, 0.4545, 0.5714, 0.3636, 0.6429, 0.09091, 0.6429, 0.1818, 0.5714, 0.1818, 0.5714, 0.09091, 0.6429, 0.7273, 0.6429, 0.8182, 0.5714, 0.8182, 0.5714, 0.7273, 0.7143, 0.09091, 0.7143, 0.1818, 0.6429, 0.1818, 0.6429, 0.09091, 0.7143, 0.7273, 0.7143, 0.8182, 0.6429, 0.8182, 0.6429, 0.7273, 0.7143, 0.4545, 0.7143, 0.5455, 0.6429, 0.5455, 0.6429, 0.4545, 0.7143, 0.1818, 0.7143, 0.2727, 0.6429, 0.2727, 0.6429, 0.1818, 0.7143, 0.8182, 0.7143, 0.9091, 0.6429, 0.9091, 0.6429, 0.8182, 0.7143, 0.5455, 0.7143, 0.6364, 0.6429, 0.6364, 0.6429, 0.5455, 0.7143, 0.2727, 0.7143, 0.3636, 0.6429, 0.3636, 0.6429, 0.2727, 0.6786, 0.0, 0.7143, 0.09091, 0.6429, 0.09091, 0.7143, 0.6364, 0.7143, 0.7273, 0.6429, 0.7273, 0.6429, 0.6364, 0.7143, 0.3636, 0.7143, 0.4545, 0.6429, 0.4545, 0.6429, 0.3636, 0.6429, 0.6364, 0.6429, 0.7273, 0.5714, 0.7273, 0.5714, 0.6364, 0.6071, 0.0, 0.6429, 0.09091, 0.5714, 0.09091, 0.6429, 0.2727, 0.6429, 0.3636, 0.5714, 0.3636, 0.5714, 0.2727, 0.6429, 0.5455, 0.6429, 0.6364, 0.5714, 0.6364, 0.5714, 0.5455, 0.6429, 0.8182, 0.6429, 0.9091, 0.5714, 0.9091, 0.5714, 0.8182, 0.6429, 0.1818, 0.6429, 0.2727, 0.5714, 0.2727, 0.5714, 0.1818, 0.6429, 0.4545, 0.6429, 0.5455, 0.5714, 0.5455, 0.5714, 0.4545, 0.5714, 0.3636, 0.5714, 0.4545, 0.5, 0.4545, 0.5, 0.3636, 0.5714, 0.6364, 0.5714, 0.7273, 0.5, 0.7273, 0.5, 0.6364, 0.5357, 0.0, 0.5714, 0.09091, 0.5, 0.09091, 0.5714, 0.2727, 0.5714, 0.3636, 0.5, 0.3636, 0.5, 0.2727, 0.5714, 0.5455, 0.5714, 0.6364, 0.5, 0.6364, 0.5, 0.5455, 0.5714, 0.8182, 0.5714, 0.9091, 0.5, 0.9091, 0.5, 0.8182, 0.5714, 0.1818, 0.5714, 0.2727, 0.5, 0.2727, 0.5, 0.1818, 0.5714, 0.4545, 0.5714, 0.5455, 0.5, 0.5455, 0.5, 0.4545, 0.5714, 0.7273, 0.5714, 0.8182, 0.5, 0.8182, 0.5, 0.7273, 0.5714, 0.09091, 0.5714, 0.1818, 0.5, 0.1818, 0.5, 0.09091, 0.5, 0.2727, 0.5, 0.3636, 0.4286, 0.3636, 0.4286, 0.2727, 0.5, 0.5455, 0.5, 0.6364, 0.4286, 0.6364, 0.4286, 0.5455, 0.5, 0.8182, 0.5, 0.9091, 0.4286, 0.9091, 0.4286, 0.8182, 0.5, 0.1818, 0.5, 0.2727, 0.4286, 0.2727, 0.4286, 0.1818, 0.5, 0.4545, 0.5, 0.5455, 0.4286, 0.5455, 0.4286, 0.4545, 0.5, 0.7273, 0.5, 0.8182, 0.4286, 0.8182, 0.4286, 0.7273, 0.5, 0.09091, 0.5, 0.1818, 0.4286, 0.1818, 0.4286, 0.09091, 0.5, 0.3636, 0.5, 0.4545, 0.4286, 0.4545, 0.4286, 0.3636, 0.5, 0.6364, 0.5, 0.7273, 0.4286, 0.7273, 0.4286, 0.6364, 0.4643, 0.0, 0.5, 0.09091, 0.4286, 0.09091, 0.4286, 0.8182, 0.4286, 0.9091, 0.3571, 0.9091, 0.3571, 0.8182, 0.4286, 0.1818, 0.4286, 0.2727, 0.3571, 0.2727, 0.3571, 0.1818, 0.4286, 0.4545, 0.4286, 0.5455, 0.3571, 0.5455, 0.3571, 0.4545, 0.4286, 0.7273, 0.4286, 0.8182, 0.3571, 0.8182, 0.3571, 0.7273, 0.4286, 0.09091, 0.4286, 0.1818, 0.3571, 0.1818, 0.3571, 0.09091, 0.4286, 0.3636, 0.4286, 0.4545, 0.3571, 0.4545, 0.3571, 0.3636, 0.4286, 0.6364, 0.4286, 0.7273, 0.3571, 0.7273, 0.3571, 0.6364, 0.3929, 0.0, 0.4286, 0.09091, 0.3571, 0.09091, 0.4286, 0.2727, 0.4286, 0.3636, 0.3571, 0.3636, 0.3571, 0.2727, 0.4286, 0.5455, 0.4286, 0.6364, 0.3571, 0.6364, 0.3571, 0.5455, 0.3571, 0.4545, 0.3571, 0.5455, 0.2857, 0.5455, 0.2857, 0.4545, 0.3571, 0.7273, 0.3571, 0.8182, 0.2857, 0.8182, 0.2857, 0.7273, 0.3571, 0.09091, 0.3571, 0.1818, 0.2857, 0.1818, 0.2857, 0.09091, 0.3571, 0.3636, 0.3571, 0.4545, 0.2857, 0.4545, 0.2857, 0.3636, 0.3571, 0.6364, 0.3571, 0.7273, 0.2857, 0.7273, 0.2857, 0.6364, 0.3214, 0.0, 0.3571, 0.09091, 0.2857, 0.09091, 0.3571, 0.2727, 0.3571, 0.3636, 0.2857, 0.3636, 0.2857, 0.2727, 0.3571, 0.5455, 0.3571, 0.6364, 0.2857, 0.6364, 0.2857, 0.5455, 0.3571, 0.8182, 0.3571, 0.9091, 0.2857, 0.9091, 0.2857, 0.8182, 0.3571, 0.1818, 0.3571, 0.2727, 0.2857, 0.2727, 0.2857, 0.1818, 0.2857, 0.3636, 0.2857, 0.4545, 0.2143, 0.4545, 0.2143, 0.3636, 0.2857, 0.6364, 0.2857, 0.7273, 0.2143, 0.7273, 0.2143, 0.6364, 0.25, 0.0, 0.2857, 0.09091, 0.2143, 0.09091, 0.2857, 0.2727, 0.2857, 0.3636, 0.2143, 0.3636, 0.2143, 0.2727, 0.2857, 0.5455, 0.2857, 0.6364, 0.2143, 0.6364, 0.2143, 0.5455, 0.2857, 0.8182, 0.2857, 0.9091, 0.2143, 0.9091, 0.2143, 0.8182, 0.2857, 0.1818, 0.2857, 0.2727, 0.2143, 0.2727, 0.2143, 0.1818, 0.2857, 0.4545, 0.2857, 0.5455, 0.2143, 0.5455, 0.2143, 0.4545, 0.2857, 0.7273, 0.2857, 0.8182, 0.2143, 0.8182, 0.2143, 0.7273, 0.2857, 0.09091, 0.2857, 0.1818, 0.2143, 0.1818, 0.2143, 0.09091, 0.1786, 0.0, 0.2143, 0.09091, 0.1429, 0.09091, 0.2143, 0.2727, 0.2143, 0.3636, 0.1429, 0.3636, 0.1429, 0.2727, 0.2143, 0.5455, 0.2143, 0.6364, 0.1429, 0.6364, 0.1429, 0.5455, 0.2143, 0.8182, 0.2143, 0.9091, 0.1429, 0.9091, 0.1429, 0.8182, 0.2143, 0.1818, 0.2143, 0.2727, 0.1429, 0.2727, 0.1429, 0.1818, 0.2143, 0.4545, 0.2143, 0.5455, 0.1429, 0.5455, 0.1429, 0.4545, 0.2143, 0.7273, 0.2143, 0.8182, 0.1429, 0.8182, 0.1429, 0.7273, 0.2143, 0.09091, 0.2143, 0.1818, 0.1429, 0.1818, 0.1429, 0.09091, 0.2143, 0.3636, 0.2143, 0.4545, 0.1429, 0.4545, 0.1429, 0.3636, 0.2143, 0.6364, 0.2143, 0.7273, 0.1429, 0.7273, 0.1429, 0.6364, 0.1429, 0.5455, 0.1429, 0.6364, 0.07143, 0.6364, 0.07143, 0.5455, 0.1429, 0.8182, 0.1429, 0.9091, 0.07143, 0.9091, 0.07143, 0.8182, 0.1429, 0.1818, 0.1429, 0.2727, 0.07143, 0.2727, 0.07143, 0.1818, 0.1429, 0.4545, 0.1429, 0.5455, 0.07143, 0.5455, 0.07143, 0.4545, 0.1429, 0.7273, 0.1429, 0.8182, 0.07143, 0.8182, 0.07143, 0.7273, 0.1429, 0.09091, 0.1429, 0.1818, 0.07143, 0.1818, 0.07143, 0.09091, 0.1429, 0.3636, 0.1429, 0.4545, 0.07143, 0.4545, 0.07143, 0.3636, 0.1429, 0.6364, 0.1429, 0.7273, 0.07143, 0.7273, 0.07143, 0.6364, 0.1071, 0.0, 0.1429, 0.09091, 0.07143, 0.09091, 0.1429, 0.2727, 0.1429, 0.3636, 0.07143, 0.3636, 0.07143, 0.2727, 0.07143, 0.4545, 0.07143, 0.5455, 0.0, 0.5455, 0.0, 0.4545, 0.07143, 0.7273, 0.07143, 0.8182, 0.0, 0.8182, 0.0, 0.7273, 0.07143, 0.09091, 0.07143, 0.1818, 0.0, 0.1818, 0.0, 0.09091, 0.07143, 0.3636, 0.07143, 0.4545, 0.0, 0.4545, 0.0, 0.3636, 0.07143, 0.6364, 0.07143, 0.7273, 0.0, 0.7273, 0.0, 0.6364, 0.03571, 0.0, 0.07143, 0.09091, 0.0, 0.09091, 0.07143, 0.2727, 0.07143, 0.3636, 0.0, 0.3636, 0.0, 0.2727, 0.07143, 0.5455, 0.07143, 0.6364, 0.0, 0.6364, 0.0, 0.5455, 0.07143, 0.8182, 0.07143, 0.9091, 0.0, 0.9091, 0.0, 0.8182, 0.07143, 0.1818, 0.07143, 0.2727, 0.0, 0.2727, 0.0, 0.1818, 1.0, 0.09091, 1.0, 0.1818, 0.9286, 0.1818, 0.9286, 0.09091, 1.0, 0.3636, 1.0, 0.4545, 0.9286, 0.4545, 0.9286, 0.3636, 1.0, 0.6364, 1.0, 0.7273, 0.9286, 0.7273, 0.9286, 0.6364, 0.9643, 0.0, 1.0, 0.09091, 0.9286, 0.09091, 1.0, 0.2727, 1.0, 0.3636, 0.9286, 0.3636, 0.9286, 0.2727, 1.0, 0.5455, 1.0, 0.6364, 0.9286, 0.6364, 0.9286, 0.5455, 1.0, 0.8182, 1.0, 0.9091, 0.9286, 0.9091, 0.9286, 0.8182, 1.0, 0.1818, 1.0, 0.2727, 0.9286, 0.2727, 0.9286, 0.1818, 1.0, 0.4545, 1.0, 0.5455, 0.9286, 0.5455, 0.9286, 0.4545, 1.0, 0.7273, 1.0, 0.8182, 0.9286, 0.8182, 0.9286, 0.7273, 0.9286, 0.6364, 0.9286, 0.7273, 0.8571, 0.7273, 0.8571, 0.6364, 0.8929, 0.0, 0.9286, 0.09091, 0.8571, 0.09091, 0.9286, 0.2727, 0.9286, 0.3636, 0.8571, 0.3636, 0.8571, 0.2727, 0.9286, 0.5455, 0.9286, 0.6364, 0.8571, 0.6364, 0.8571, 0.5455, 0.9286, 0.8182, 0.9286, 0.9091, 0.8571, 0.9091, 0.8571, 0.8182, 0.9286, 0.1818, 0.9286, 0.2727, 0.8571, 0.2727, 0.8571, 0.1818, 0.9286, 0.4545, 0.9286, 0.5455, 0.8571, 0.5455, 0.8571, 0.4545, 0.9286, 0.7273, 0.9286, 0.8182, 0.8571, 0.8182, 0.8571, 0.7273, 0.9286, 0.09091, 0.9286, 0.1818, 0.8571, 0.1818, 0.8571, 0.09091, 0.9286, 0.3636, 0.9286, 0.4545, 0.8571, 0.4545, 0.8571, 0.3636, 0.8571, 0.5455, 0.8571, 0.6364, 0.7857, 0.6364, 0.7857, 0.5455, 0.8571, 0.8182, 0.8571, 0.9091, 0.7857, 0.9091, 0.7857, 0.8182, 0.8571, 0.1818, 0.8571, 0.2727, 0.7857, 0.2727, 0.7857, 0.1818, 0.8571, 0.4545, 0.8571, 0.5455, 0.7857, 0.5455, 0.7857, 0.4545, 0.8571, 0.7273, 0.8571, 0.8182, 0.7857, 0.8182, 0.7857, 0.7273, 0.8571, 0.09091, 0.8571, 0.1818, 0.7857, 0.1818, 0.7857, 0.09091, 0.8571, 0.3636, 0.8571, 0.4545, 0.7857, 0.4545, 0.7857, 0.3636, 0.8571, 0.6364, 0.8571, 0.7273, 0.7857, 0.7273, 0.7857, 0.6364, 0.8214, 0.0, 0.8571, 0.09091, 0.7857, 0.09091, 0.8571, 0.2727, 0.8571, 0.3636, 0.7857, 0.3636, 0.7857, 0.2727, 0.7857, 0.1818, 0.7857, 0.2727, 0.7143, 0.2727, 0.7143, 0.1818, 0.7857, 0.4545, 0.7857, 0.5455, 0.7143, 0.5455, 0.7143, 0.4545, 0.7857, 0.7273, 0.7857, 0.8182, 0.7143, 0.8182, 0.7143, 0.7273, 0.7857, 0.09091, 0.7857, 0.1818, 0.7143, 0.1818, 0.7143, 0.09091, 0.7857, 0.3636, 0.7857, 0.4545, 0.7143, 0.4545, 0.7143, 0.3636, 0.7857, 0.6364, 0.7857, 0.7273, 0.7143, 0.7273, 0.7143, 0.6364, 0.75, 0.0, 0.7857, 0.09091, 0.7143, 0.09091, 0.7857, 0.2727, 0.7857, 0.3636, 0.7143, 0.3636, 0.7143, 0.2727, 0.7857, 0.5455, 0.7857, 0.6364, 0.7143, 0.6364, 0.7143, 0.5455, 0.7857, 0.8182, 0.7857, 0.9091, 0.7143, 0.9091, 0.7143, 0.8182, 0.6429, 0.9091, 0.7143, 0.9091, 0.7857, 0.9091, 0.8571, 0.9091, 0.9286, 0.9091, 0.0, 0.9091, 0.07143, 0.9091, 0.1429, 0.9091, 0.2143, 0.9091, 0.2857, 0.9091, 0.3571, 0.9091, 0.4286, 0.9091, 0.5, 0.9091, 0.5714, 0.9091])
me_sphere_003.materials.append(mat_material_003)
me_sphere_003.update()

# ---- objects
ob_bottle__col = bpy.data.objects.new('Bottle -col', me_sphere)
ob_partfull = bpy.data.objects.new('PartFull', me_sphere_001)
ob_full = bpy.data.objects.new('Full', me_sphere_003)

# ---- transforms, parenting, visibility, modifiers, constraints
ob_bottle__col.location = (0.0, 0.0, 0.5001)
ob_bottle__col.scale = (0.5001, 0.5001, 0.5001)
ob_partfull.location = (0.0, 0.0, 0.5001)
ob_partfull.scale = (0.5001, 0.5001, 0.5001)
ob_full.location = (0.0, 0.0, 0.5001)
ob_full.scale = (0.5001, 0.5001, 0.5001)

# ---- collection membership
col_collection.objects.link(ob_bottle__col)
col_collection.objects.link(ob_partfull)
col_collection.objects.link(ob_full)

# ---- scene / render settings (as saved in the file)
scene.frame_start = 0; scene.frame_end = 400; scene.frame_set(0)
scene.render.engine = 'BLENDER_EEVEE_NEXT'
scene.render.image_settings.file_format = 'FFMPEG'
scene.render.image_settings.color_mode = 'RGB'
scene.render.fps = 60
scene.cycles.sampling_pattern = 'TABULATED_SOBOL'
scene.eevee.ray_tracing_options.trace_max_roughness = 0.0
scene.view_settings.view_transform = 'Filmic'
bpy.context.view_layer.update()

# ---- added for rendering (the .blend has no active camera and no usable light): camera, sun
cam_auto = bpy.data.cameras.new('AutoCamera')
cam_auto.lens = 50.0
cam_auto.sensor_width = 36.0
cam_auto.clip_end = 1000.0
ob_auto_camera = bpy.data.objects.new('AutoCamera', cam_auto)
scene.collection.objects.link(ob_auto_camera)
ob_auto_camera.location = (1.71105, -2.05326, 1.98288)
ob_auto_camera.rotation_euler = (1.09748, -7.21219e-08, 0.694738)
scene.camera = ob_auto_camera
light_auto_sun = bpy.data.lights.new('AutoSun', 'SUN')
light_auto_sun.energy = 3.0
light_auto_sun.angle = 0.0523599
ob_auto_sun = bpy.data.objects.new('AutoSun', light_auto_sun)
scene.collection.objects.link(ob_auto_sun)
ob_auto_sun.rotation_euler = (0.872665, 0.174533, 0.523599)
bpy.context.view_layer.update()
